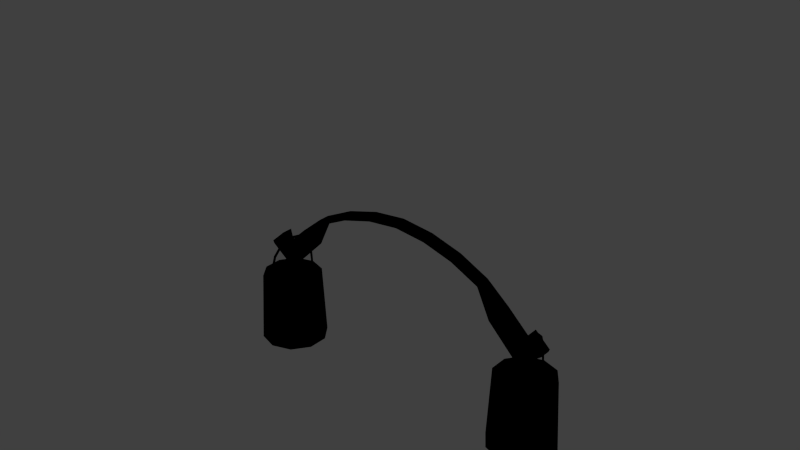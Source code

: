 # Source: farmers_instruments.blend  (saved by Blender 2.76.0; exported with 4.5.12 LTS)
import bpy
from mathutils import Matrix  # noqa: F401  (used for matrix-valued properties, if any)

bpy.ops.wm.read_factory_settings(use_empty=True)
scene = bpy.context.scene
scene.name = 'farmer_instruments'

# ---- collections
col_collection_1_001 = bpy.data.collections.new('Collection 1.001'); scene.collection.children.link(col_collection_1_001)
col_collection_1_001.hide_render = True
col_collection_1_001.hide_viewport = True
col_collection_2 = bpy.data.collections.new('Collection 2'); scene.collection.children.link(col_collection_2)
col_collection_2.hide_render = True
col_collection_2.hide_viewport = True
col_collection_3 = bpy.data.collections.new('Collection 3'); scene.collection.children.link(col_collection_3)
col_collection_3.hide_render = True
col_collection_3.hide_viewport = True
col_collection_4 = bpy.data.collections.new('Collection 4'); scene.collection.children.link(col_collection_4)
col_collection_4.hide_render = True
col_collection_4.hide_viewport = True
col_collection_5 = bpy.data.collections.new('Collection 5'); scene.collection.children.link(col_collection_5)
col_collection_5.hide_render = True
col_collection_5.hide_viewport = True
col_collection_11 = bpy.data.collections.new('Collection 11'); scene.collection.children.link(col_collection_11)
col_collection_12 = bpy.data.collections.new('Collection 12'); scene.collection.children.link(col_collection_12)
col_collection_12.hide_render = True
col_collection_12.hide_viewport = True
col_collection_13 = bpy.data.collections.new('Collection 13'); scene.collection.children.link(col_collection_13)
col_collection_13.hide_render = True
col_collection_13.hide_viewport = True
col_collection_14 = bpy.data.collections.new('Collection 14'); scene.collection.children.link(col_collection_14)
col_collection_14.hide_render = True
col_collection_14.hide_viewport = True

# ---- materials (node trees are filled in below, after node groups)
mat_dust = bpy.data.materials.new('dust')
mat_dust.alpha_threshold = 0.0
mat_dust.roughness = 0.5
mat_dust.specular_intensity = 0.0
mat_soild_on_the_shovel = bpy.data.materials.new('soild_on_the_shovel')
mat_soild_on_the_shovel.alpha_threshold = 0.0
mat_soild_on_the_shovel.specular_color = (0.04312, 0.04312, 0.04312)
mat_soild_on_the_shovel.roughness = 0.5
mat_instruments = bpy.data.materials.new('instruments')
mat_instruments.alpha_threshold = 0.0
mat_instruments.roughness = 0.5

# ---- node groups
ng_b4w_srgb_to_linear = bpy.data.node_groups.new('B4W_SRGB_TO_LINEAR', 'ShaderNodeTree')
_s = ng_b4w_srgb_to_linear.interface.new_socket(name='Image', in_out='OUTPUT', socket_type='NodeSocketColor')
_s = ng_b4w_srgb_to_linear.interface.new_socket(name='Image', in_out='INPUT', socket_type='NodeSocketColor')
_s.default_value = (0.8, 0.8, 0.8, 1.0)
_N = ng_b4w_srgb_to_linear.nodes; _L = ng_b4w_srgb_to_linear.links
n0 = _N.new('ShaderNodeMath'); n0.name = 'Math.005'; n0.location = (-80, 60)
n0.width = 120
n0.hide = True
n0.operation = 'POWER'
n1 = _N.new('ShaderNodeMath'); n1.name = 'Math.004'; n1.location = (-80, 0)
n1.width = 120
n1.hide = True
n1.operation = 'POWER'
n2 = _N.new('ShaderNodeMath'); n2.name = 'Math.003'; n2.location = (-80, -60)
n2.width = 120
n2.hide = True
n2.operation = 'POWER'
n3 = _N.new('ShaderNodeCombineColor'); n3.name = 'Combine RGB'; n3.location = (40, 0)
n3.hide = True
n4 = _N.new('NodeGroupOutput'); n4.name = 'Group Output'; n4.location = (160, 20)
n5 = _N.new('ShaderNodeSeparateColor'); n5.name = 'Separate RGB.002'; n5.location = (-220, 0)
n5.width = 100
n5.hide = True
n6 = _N.new('ShaderNodeValue'); n6.name = 'Value.001'; n6.location = (-260, -60)
n6.width = 120
n6.outputs[0].default_value = 2.2
n7 = _N.new('NodeGroupInput'); n7.name = 'Group Input.001'; n7.location = (-400, 40)
_L.new(n5.outputs[0], n0.inputs[0])
_L.new(n5.outputs[1], n1.inputs[0])
_L.new(n5.outputs[2], n2.inputs[0])
_L.new(n6.outputs[0], n2.inputs[1])
_L.new(n6.outputs[0], n1.inputs[1])
_L.new(n6.outputs[0], n0.inputs[1])
_L.new(n7.outputs[0], n5.inputs[0])
_L.new(n0.outputs[0], n3.inputs[0])
_L.new(n1.outputs[0], n3.inputs[1])
_L.new(n2.outputs[0], n3.inputs[2])
_L.new(n3.outputs[0], n4.inputs[0])
n4.is_active_output = True

# ---- material node trees
mat_soild_on_the_shovel.use_nodes = True; mat_soild_on_the_shovel.node_tree.nodes.clear()
_N = mat_soild_on_the_shovel.node_tree.nodes; _L = mat_soild_on_the_shovel.node_tree.links
n0 = _N.new('NodeUndefined'); n0.name = 'Texture'; n0.location = (-505, 161)
n1 = _N.new('NodeUndefined'); n1.name = 'Geometry'; n1.location = (-718, 146)
n2 = _N.new('NodeUndefined'); n2.name = 'Material'; n2.location = (276, 376)
n2.inputs[2].default_value = 0.8
n2.inputs[3].default_value = (0.0, 0.0, 0.0)
n3 = _N.new('ShaderNodeSeparateColor'); n3.name = 'Separate RGB'; n3.location = (-290, 108)
n4 = _N.new('ShaderNodeMix'); n4.name = 'Mix'; n4.location = (-55, 239)
n4.data_type = 'RGBA'
n4.inputs[6].default_value = (0.0, 0.0, 0.0, 1.0)
n4.inputs[7].default_value = (1.0, 0.6064, 0.06709, 1.0)
n5 = _N.new('ShaderNodeMix'); n5.name = 'Mix.001'; n5.location = (-51, 41)
n5.data_type = 'RGBA'
n5.inputs[6].default_value = (0.0, 0.0, 0.0, 1.0)
n5.inputs[7].default_value = (0.1261, 0.1261, 0.1261, 1.0)
n6 = _N.new('ShaderNodeMath'); n6.name = 'Math'; n6.location = (172, -173)
n6.width = 139
n6.inputs[1].default_value = 1.5
n7 = _N.new('ShaderNodeMath'); n7.name = 'Math.001'; n7.location = (519, -182)
n7.width = 139
n7.operation = 'SUBTRACT'
n8 = _N.new('ShaderNodeSeparateColor'); n8.name = 'Separate RGB.001'; n8.location = (-71, -180)
n9 = _N.new('ShaderNodeValue'); n9.name = 'Value'; n9.location = (79, -399)
n9.outputs[0].default_value = 2.0
n10 = _N.new('NodeUndefined'); n10.name = 'Output'; n10.location = (809, 381)
_L.new(n2.outputs[0], n10.inputs[0])
_L.new(n0.outputs[1], n3.inputs[0])
_L.new(n1.outputs[4], n0.inputs[0])
_L.new(n4.outputs[2], n2.inputs[0])
_L.new(n3.outputs[2], n4.inputs[0])
_L.new(n3.outputs[2], n5.inputs[0])
_L.new(n5.outputs[2], n2.inputs[1])
_L.new(n1.outputs[4], n8.inputs[0])
_L.new(n8.outputs[1], n6.inputs[0])
_L.new(n6.outputs[0], n7.inputs[0])
_L.new(n7.outputs[0], n10.inputs[1])
_L.new(n9.outputs[0], n7.inputs[1])
mat_instruments.use_nodes = True; mat_instruments.node_tree.nodes.clear()
_N = mat_instruments.node_tree.nodes; _L = mat_instruments.node_tree.links
n0 = _N.new('NodeUndefined'); n0.name = 'Material'; n0.location = (4, 355)
n0.inputs[2].default_value = 1.0
n0.inputs[3].default_value = (0.0, 0.0, 0.0)
n1 = _N.new('NodeUndefined'); n1.name = 'Texture'; n1.location = (-664, 83)
n2 = _N.new('NodeUndefined'); n2.name = 'Geometry'; n2.location = (-1095, 58)
n3 = _N.new('NodeUndefined'); n3.name = 'Output'; n3.location = (223, 479)
n3.inputs[1].default_value = 1.0
n4 = _N.new('ShaderNodeGroup'); n4.name = 'Group.001'; n4.location = (-412, -30)
n4.node_tree = ng_b4w_srgb_to_linear
_L.new(n0.outputs[0], n3.inputs[0])
_L.new(n2.outputs[4], n1.inputs[0])
_L.new(n1.outputs[1], n0.inputs[0])
_L.new(n1.outputs[0], n4.inputs[0])
_L.new(n4.outputs[0], n0.inputs[1])

# ---- world
world_world = bpy.data.worlds.new('World'); scene.world = world_world
world_world.color = (0.05088, 0.05088, 0.05088)
world_world.use_sun_shadow = False
world_world.sun_shadow_jitter_overblur = 0.0
world_world.cycles.sampling_method = 'MANUAL'
world_world.cycles.sample_map_resolution = 256

# ---- meshes
me_plane = bpy.data.meshes.new('Plane')
me_plane.from_pydata([(-0.04324, -0.048, -0.075), (-0.01343, -0.05068, 0.1302), (0.02186, 0.02134, -0.05357), (0.03064, 0.02597, 0.1085), (-0.04261, -0.0549, 0.0541), (-0.002254, 0.01682, 0.04204), (0.0623, -0.05031, 0.1612), (0.08393, 0.01542, 0.1256)], [], [(4, 1, 3, 5), (0, 4, 5, 2), (3, 1, 6, 7)])
me_plane.materials.append(mat_dust)
me_plane.use_remesh_preserve_volume = False
me_plane.use_remesh_preserve_attributes = False
me_plane.use_mirror_vertex_groups = False
me_plane.update()
me_soil_on_the_shovel = bpy.data.meshes.new('soil_on_the_shovel')
me_soil_on_the_shovel.from_pydata([(-0.02489, -0.004639, -0.08271), (-0.09648, -0.005357, -0.05383), (-0.0436, 0.06866, -0.04998), (0.1081, 0.03861, -0.04716), (-0.09607, -0.007216, 0.07986), (0.0479, 0.09999, 0.09252), (0.09311, -0.007216, 0.06958), (0.0008368, -0.00711, 0.1489), (0.09996, -0.00392, -0.09241), (0.06239, -0.004182, -0.08093), (-0.1004, -0.003874, -0.1135), (-0.0307, 0.04882, -0.08596), (-0.08009, 0.0391, -0.07738), (0.02109, 0.06114, -0.05705), (0.1052, -0.006453, 0.003229), (-0.08622, 0.09301, 0.02201), (-0.1115, -0.006857, 0.006513), (0.07313, 0.07426, 0.001901), (-0.006192, 0.1152, 0.007085), (-0.06159, 0.0722, 0.109), (0.07459, 0.04091, 0.09314), (0.05287, -0.007216, 0.1265), (-0.05234, -0.007216, 0.1233), (0.02419, 0.04273, 0.15)], [], [(0, 10, 11), (0, 11, 9), (2, 12, 15), (3, 13, 17), (2, 15, 18), (3, 17, 14), (5, 19, 23), (6, 20, 21), (21, 23, 7), (21, 20, 23), (20, 5, 23), (23, 22, 7), (23, 19, 22), (19, 4, 22), (14, 20, 6), (14, 17, 20), (17, 5, 20), (18, 19, 5), (18, 15, 19), (15, 4, 19), (17, 18, 5), (17, 13, 18), (13, 2, 18), (15, 16, 4), (15, 12, 16), (12, 1, 16), (8, 3, 14), (9, 13, 3), (9, 11, 13), (11, 2, 13), (11, 12, 2), (11, 10, 12), (10, 1, 12), (8, 9, 3)])
me_soil_on_the_shovel.polygons.foreach_set('use_smooth', [True] * 34)
_uv = me_soil_on_the_shovel.uv_layers.new(name='UVMap_0')
_uv.uv.foreach_set('vector', [0.5679, 0.01457, 0.9499, 0.01221, 0.6119, 0.2142, 0.5679, 0.01457, 0.6119, 0.2142, 0.2515, 0.1418, 0.6339, 0.3455, 0.7986, 0.2474, 0.6814, 0.5462, 0.1979, 0.3562, 0.4472, 0.3139, 0.3226, 0.4887, 0.6339, 0.3455, 0.6814, 0.5462, 0.5204, 0.5078, 0.1979, 0.3562, 0.3226, 0.4887, 0.07588, 0.5179, 0.4101, 0.6852, 0.6296, 0.7379, 0.4327, 0.8676, 0.1265, 0.7476, 0.2878, 0.7444, 0.2855, 0.9304, 0.2855, 0.9304, 0.4327, 0.8676, 0.4717, 0.9952, 0.2855, 0.9304, 0.2878, 0.7444, 0.4327, 0.8676, 0.2878, 0.7444, 0.4101, 0.6852, 0.4327, 0.8676, 0.4327, 0.8676, 0.6907, 0.9318, 0.4717, 0.9952, 0.4327, 0.8676, 0.6296, 0.7379, 0.6907, 0.9318, 0.6296, 0.7379, 0.8639, 0.7864, 0.6907, 0.9318, 0.07588, 0.5179, 0.2878, 0.7444, 0.1265, 0.7476, 0.07588, 0.5179, 0.3226, 0.4887, 0.2878, 0.7444, 0.3226, 0.4887, 0.4101, 0.6852, 0.2878, 0.7444, 0.5204, 0.5078, 0.6296, 0.7379, 0.4101, 0.6852, 0.5204, 0.5078, 0.6814, 0.5462, 0.6296, 0.7379, 0.6814, 0.5462, 0.8639, 0.7864, 0.6296, 0.7379, 0.3226, 0.4887, 0.5204, 0.5078, 0.4101, 0.6852, 0.3226, 0.4887, 0.4472, 0.3139, 0.5204, 0.5078, 0.4472, 0.3139, 0.6339, 0.3455, 0.5204, 0.5078, 0.6814, 0.5462, 0.9702, 0.5428, 0.8639, 0.7864, 0.6814, 0.5462, 0.7986, 0.2474, 0.9702, 0.5428, 0.7986, 0.2474, 1.001, 0.3041, 0.9702, 0.5428, 0.1083, 0.1923, 0.1979, 0.3562, 0.07588, 0.5179, 0.2515, 0.1418, 0.4472, 0.3139, 0.1979, 0.3562, 0.2515, 0.1418, 0.6119, 0.2142, 0.4472, 0.3139, 0.6119, 0.2142, 0.6339, 0.3455, 0.4472, 0.3139, 0.6119, 0.2142, 0.7986, 0.2474, 0.6339, 0.3455, 0.6119, 0.2142, 0.9499, 0.01221, 0.7986, 0.2474, 0.9499, 0.01221, 1.001, 0.3041, 0.7986, 0.2474, 0.1083, 0.1923, 0.2515, 0.1418, 0.1979, 0.3562])
me_soil_on_the_shovel.materials.append(mat_soild_on_the_shovel)
me_soil_on_the_shovel.use_remesh_preserve_volume = False
me_soil_on_the_shovel.use_remesh_preserve_attributes = False
me_soil_on_the_shovel.use_mirror_vertex_groups = False
me_soil_on_the_shovel.update()
me_shovel = bpy.data.meshes.new('shovel')
me_shovel.from_pydata([(0.1161, -0.00416, -0.8166), (0.1161, -0.00416, -0.6413), (0.05778, -0.00416, -0.9278), (0.1194, 0.01239, -0.6298), (0.09973, -0.00416, -0.8779), (0.1161, -0.0009784, -0.8178), (0.1161, 0.003383, -0.6424), (0.09973, -0.0009784, -0.879), (0.05778, -0.0009784, -0.929), (0.1194, 0.01239, -0.6366), (-0.01974, -0.01974, -0.5489), (0.01974, -0.01974, -0.5489), (-0.01974, 0.01974, -0.5489), (0.01974, 0.01974, -0.5489), (-0.02276, -0.02276, 0.6061), (0.02276, -0.02276, 0.6061), (-0.02276, 0.02276, 0.6061), (0.02276, 0.02276, 0.6061), (0.01974, -0.01974, 0.5489), (-0.01974, -0.01974, 0.5489), (0.01974, 0.01974, 0.5489), (-0.01974, 0.01974, 0.5489), (-0.01379, -0.01379, -0.818), (0.01379, -0.01379, -0.818), (-0.01379, 0.01379, -0.818), (0.01379, 0.01379, -0.818), (-0.1161, -0.00416, -0.8166), (-0.1161, -0.00416, -0.6413), (-8.028e-10, -0.00416, -0.9547), (-0.05778, -0.00416, -0.9278), (-0.1194, 0.01239, -0.6298), (-0.09973, -0.00416, -0.8779), (-0.1161, -0.0009784, -0.8178), (-0.1161, 0.003383, -0.6424), (-0.09973, -0.0009784, -0.879), (-8.028e-10, -0.0009784, -0.9559), (-0.05778, -0.0009784, -0.929), (-0.1194, 0.01239, -0.6366), (-2.214e-10, -2.724e-10, -0.8291)], [], [(2, 4, 0, 28), (8, 35, 5, 7), (28, 35, 8, 2), (2, 8, 7, 4), (1, 6, 9, 3), (4, 7, 5, 0), (0, 5, 6, 1), (12, 13, 25, 24), (19, 18, 15, 14), (18, 20, 17, 15), (21, 19, 14, 16), (20, 21, 16, 17), (13, 12, 21, 20), (12, 10, 19, 21), (11, 13, 20, 18), (10, 11, 18, 19), (11, 10, 22, 23), (13, 11, 23, 25), (10, 12, 24, 22), (24, 25, 38), (23, 22, 38), (25, 23, 38), (22, 24, 38), (15, 17, 16, 14), (29, 28, 26, 31), (36, 34, 32, 35), (28, 29, 36, 35), (29, 31, 34, 36), (27, 30, 37, 33), (31, 26, 32, 34), (26, 27, 33, 32), (28, 0, 27), (1, 27, 0), (27, 1, 3, 30), (35, 33, 5), (6, 5, 33), (33, 37, 9, 6), (3, 9, 37, 30), (28, 27, 26), (35, 32, 33)])
me_shovel.polygons.foreach_set('use_smooth', [True] * 40)
_k = set([(0, 1), (0, 4), (1, 3), (1, 27), (2, 4), (2, 28), (3, 9), (3, 30), (5, 6), (5, 7), (6, 9), (6, 33), (7, 8), (8, 35), (9, 37), (26, 27), (26, 31), (27, 30), (28, 29), (29, 31), (30, 37), (32, 33), (32, 34), (33, 37), (34, 36), (35, 36)])
me_shovel.attributes.new('sharp_edge', 'BOOLEAN', 'EDGE').data.foreach_set('value', [ (min(e.vertices), max(e.vertices)) in _k for e in me_shovel.edges])
_uv = me_shovel.uv_layers.new(name='UVMap')
_uv.uv.foreach_set('vector', [0.9367, 0.4892, 0.9236, 0.4733, 0.9185, 0.454, 0.9549, 0.4978, 0.9379, 0.2958, 0.9564, 0.2874, 0.9189, 0.3312, 0.9243, 0.3117, 0.9564, 0.2865, 0.9564, 0.2874, 0.9379, 0.2958, 0.9371, 0.2951, 0.9371, 0.2951, 0.9379, 0.2958, 0.9243, 0.3117, 0.9233, 0.3115, 0.9162, 0.387, 0.9185, 0.3873, 0.9182, 0.3905, 0.9178, 0.3922, 0.9233, 0.3115, 0.9243, 0.3117, 0.9189, 0.3312, 0.9179, 0.3314, 0.9179, 0.3314, 0.9189, 0.3312, 0.9185, 0.3873, 0.9162, 0.387, 0.5999, 0.1272, 0.5999, 0.1399, 0.5132, 0.1396, 0.5131, 0.1306, 0.9573, 0.1682, 0.9579, 0.1555, 0.9762, 0.1566, 0.9749, 0.1708, 0.9579, 0.1555, 0.9582, 0.1425, 0.9766, 0.1425, 0.9762, 0.1566, 0.9581, 0.1295, 0.9576, 0.1167, 0.9752, 0.1144, 0.9763, 0.1285, 0.9582, 0.1425, 0.9581, 0.1295, 0.9763, 0.1285, 0.9766, 0.1425, 0.5999, 0.1399, 0.5999, 0.1272, 0.9581, 0.1295, 0.9582, 0.1425, 0.5999, 0.1272, 0.5995, 0.1144, 0.9576, 0.1167, 0.9581, 0.1295, 0.5997, 0.1527, 0.5999, 0.1399, 0.9582, 0.1425, 0.9579, 0.1555, 0.5991, 0.1655, 0.5997, 0.1527, 0.9579, 0.1555, 0.9573, 0.1682, 0.5997, 0.1527, 0.5991, 0.1655, 0.5123, 0.1568, 0.513, 0.1479, 0.5999, 0.1399, 0.5997, 0.1527, 0.513, 0.1479, 0.5132, 0.1396, 0.5995, 0.1144, 0.5999, 0.1272, 0.5131, 0.1306, 0.5125, 0.1217, 0.5055, 0.1397, 0.5132, 0.1396, 0.5093, 0.1436, 0.513, 0.1479, 0.5053, 0.1473, 0.5093, 0.1436, 0.5132, 0.1396, 0.513, 0.1479, 0.5093, 0.1436, 0.5053, 0.1473, 0.5055, 0.1397, 0.5093, 0.1436, 0.9762, 0.1566, 0.9766, 0.1425, 0.9907, 0.1429, 0.9903, 0.157, 0.9732, 0.4894, 0.9549, 0.4978, 0.9919, 0.4544, 0.9866, 0.4737, 0.9748, 0.2961, 0.988, 0.3122, 0.9931, 0.3318, 0.9564, 0.2874, 0.9564, 0.2865, 0.9756, 0.2954, 0.9748, 0.2961, 0.9564, 0.2874, 0.9756, 0.2954, 0.9891, 0.312, 0.988, 0.3122, 0.9748, 0.2961, 0.9949, 0.3876, 0.9932, 0.3926, 0.9929, 0.391, 0.9927, 0.3878, 0.9891, 0.312, 0.9942, 0.332, 0.9931, 0.3318, 0.988, 0.3122, 0.9942, 0.332, 0.9949, 0.3876, 0.9927, 0.3878, 0.9931, 0.3318, 0.9549, 0.4978, 0.9185, 0.454, 0.9922, 0.399, 0.9188, 0.3986, 0.9922, 0.399, 0.9185, 0.454, 0.9922, 0.399, 0.9188, 0.3986, 0.9178, 0.3922, 0.9932, 0.3926, 0.9564, 0.2874, 0.9927, 0.3878, 0.9189, 0.3312, 0.9185, 0.3873, 0.9189, 0.3312, 0.9927, 0.3878, 0.9927, 0.3878, 0.9929, 0.391, 0.9182, 0.3905, 0.9185, 0.3873, 0.9178, 0.3922, 0.9182, 0.3905, 0.9929, 0.391, 0.9932, 0.3926, 0.9549, 0.4978, 0.9922, 0.399, 0.9919, 0.4544, 0.9564, 0.2874, 0.9931, 0.3318, 0.9927, 0.3878])
me_shovel.materials.append(mat_instruments)
me_shovel.use_remesh_preserve_volume = False
me_shovel.use_remesh_preserve_attributes = False
me_shovel.use_mirror_vertex_groups = False
me_shovel.update()
me_scythe = bpy.data.meshes.new('scythe')
me_scythe.from_pydata([(-0.01309, -0.01309, -0.9035), (0.01309, -0.01309, -0.9035), (-0.01309, 0.01309, -0.9035), (0.01309, 0.01309, -0.9035), (0.01309, -0.01309, 0.9948), (-0.01309, -0.01309, 0.9948), (0.01309, 0.01309, 0.9948), (-0.01309, 0.01309, 0.9948), (0.01309, 0.002442, 0.9921), (0.01309, -0.005837, 0.9465), (0.4834, 0.006603, 0.8831), (0.464, 0.005499, 0.858), (0.2528, -0.005422, 0.9378), (0.2695, 0.001957, 0.9824), (0.5491, 0.01651, 0.7813), (0.3625, -0.001833, 0.9086), (0.3837, 0.00314, 0.9468), (0.1445, 0.002676, 0.993), (0.1366, -0.005597, 0.9474), (0.01209, -0.006418, -0.01126), (-0.006419, 0.01209, -0.01126), (0.01209, -0.006418, 0.01126), (-0.006419, 0.01209, 0.01126), (0.08561, 0.06315, -0.01367), (0.06315, 0.08561, -0.01367), (0.08561, 0.06315, 0.01367), (0.06315, 0.08561, 0.01367), (0.0803, 0.0803, 0.0), (0.3837, 0.01084, 0.9447), (0.2695, 0.009657, 0.9803), (0.4834, 0.0143, 0.881), (0.01309, 0.01014, 0.99), (0.1445, 0.01038, 0.9909)], [], [(3, 2, 7, 6), (2, 0, 5, 7), (1, 3, 6, 4), (0, 1, 4, 5), (12, 15, 16, 13), (22, 26, 24, 20), (20, 24, 23, 19), (19, 23, 25, 21), (21, 25, 26, 22), (23, 27, 25), (25, 27, 26), (26, 27, 24), (24, 27, 23), (11, 14, 10), (18, 12, 13, 17), (15, 11, 10, 16), (9, 18, 17, 8), (28, 15, 12, 29), (9, 31, 32, 18), (29, 12, 18, 32), (30, 11, 15, 28), (11, 30, 14), (3, 1, 0, 2), (5, 4, 6, 7), (10, 30, 28, 16), (13, 29, 32, 17), (16, 28, 29, 13), (17, 32, 31, 8), (14, 30, 10)])
me_scythe.polygons.foreach_set('use_smooth', [True] * 29)
_k = set([(8, 17), (9, 18), (10, 14), (10, 16), (11, 14), (11, 15), (12, 15), (12, 18), (13, 16), (13, 17), (14, 30), (28, 29), (28, 30), (29, 32), (31, 32)])
me_scythe.attributes.new('sharp_edge', 'BOOLEAN', 'EDGE').data.foreach_set('value', [ (min(e.vertices), max(e.vertices)) in _k for e in me_scythe.edges])
_uv = me_scythe.uv_layers.new(name='UVMap')
_uv.uv.foreach_set('vector', [0.5148, 0.2189, 0.5148, 0.2124, 0.9872, 0.2124, 0.9872, 0.2189, 0.5148, 0.2385, 0.5148, 0.2319, 0.9872, 0.2319, 0.9872, 0.2385, 0.5148, 0.2254, 0.5148, 0.2189, 0.9872, 0.2189, 0.9872, 0.2254, 0.5148, 0.2319, 0.5148, 0.2254, 0.9872, 0.2254, 0.9872, 0.2319, 0.8221, 0.01859, 0.8583, 0.01877, 0.86, 0.03206, 0.8246, 0.0333, 0.7745, 0.4097, 0.779, 0.4564, 0.7664, 0.4573, 0.7641, 0.4105, 0.7641, 0.4105, 0.7664, 0.4573, 0.7519, 0.4576, 0.752, 0.4108, 0.752, 0.4108, 0.7519, 0.4576, 0.7393, 0.4572, 0.7416, 0.4105, 0.7865, 0.4082, 0.7936, 0.4546, 0.779, 0.4564, 0.7745, 0.4097, 0.7519, 0.4576, 0.7592, 0.4635, 0.7523, 0.4698, 0.7523, 0.4698, 0.7592, 0.4635, 0.7664, 0.4696, 0.7664, 0.4696, 0.7592, 0.4635, 0.7664, 0.4573, 0.7664, 0.4573, 0.7592, 0.4635, 0.7519, 0.4576, 0.894, 0.01899, 0.9294, 0.0194, 0.8944, 0.02847, 0.7849, 0.01843, 0.8221, 0.01859, 0.8246, 0.0333, 0.7867, 0.0329, 0.8583, 0.01877, 0.894, 0.01899, 0.8944, 0.02847, 0.86, 0.03206, 0.7461, 0.01826, 0.7849, 0.01843, 0.7867, 0.0329, 0.7462, 0.03255, 0.8602, 0.005492, 0.8583, 0.01877, 0.8221, 0.01859, 0.8248, 0.003904, 0.7461, 0.01826, 0.7463, 0.003969, 0.7868, 0.00397, 0.7849, 0.01843, 0.8248, 0.003904, 0.8221, 0.01859, 0.7849, 0.01843, 0.7868, 0.00397, 0.8946, 0.009491, 0.894, 0.01899, 0.8583, 0.01877, 0.8602, 0.005492, 0.894, 0.01899, 0.8946, 0.009491, 0.9294, 0.0194, 0.5042, 0.1894, 0.5042, 0.1803, 0.5134, 0.1803, 0.5133, 0.1894, 0.9937, 0.2254, 0.9872, 0.2254, 0.9872, 0.2189, 0.9937, 0.2189, 0.8944, 0.02847, 0.8949, 0.03074, 0.8602, 0.03439, 0.86, 0.03206, 0.8246, 0.0333, 0.8246, 0.03568, 0.7867, 0.03534, 0.7867, 0.0329, 0.86, 0.03206, 0.8602, 0.03439, 0.8246, 0.03568, 0.8246, 0.0333, 0.7867, 0.0329, 0.7867, 0.03534, 0.7461, 0.03501, 0.7462, 0.03255, 0.9294, 0.0194, 0.8949, 0.03074, 0.8944, 0.02847])
me_scythe.materials.append(mat_instruments)
me_scythe.use_remesh_preserve_volume = False
me_scythe.use_remesh_preserve_attributes = False
me_scythe.use_mirror_vertex_groups = False
me_scythe.update()
me_hammer = bpy.data.meshes.new('hammer')
me_hammer.from_pydata([(0.01309, -0.01309, -0.1138), (0.01309, 0.01309, -0.1138), (-0.01309, -0.01309, -0.1138), (-0.01309, 0.01309, -0.1138), (0.04268, 0.0178, 0.2554), (0.04268, -0.0178, 0.2554), (0.07132, 0.0178, 0.2198), (0.07132, -0.0178, 0.2198), (-0.06233, -0.0178, 0.2198), (-0.06233, 0.0178, 0.2198), (-0.06233, -0.0178, 0.2554), (-0.06233, 0.0178, 0.2554), (-0.01309, 0.01309, 0.2198), (-0.01309, -0.01309, 0.2198), (0.01309, 0.01309, 0.2198), (0.01309, -0.01309, 0.2198), (0.07132, -0.0178, 0.23), (0.07132, 0.0178, 0.23)], [], [(11, 10, 5, 4), (4, 17, 6), (8, 9, 6, 7), (7, 16, 5), (3, 2, 13, 12), (1, 3, 12, 14), (2, 0, 15, 13), (0, 1, 14, 15), (10, 11, 9, 8), (16, 17, 4, 5), (7, 6, 17, 16), (6, 9, 4), (11, 4, 9), (5, 10, 8), (8, 7, 5), (3, 1, 0, 2)])
me_hammer.polygons.foreach_set('use_smooth', [True] * 16)
_k = set([(4, 5), (4, 11), (4, 17), (5, 10), (5, 16), (6, 7), (6, 9), (6, 17), (7, 8), (7, 16), (8, 9), (8, 10), (9, 11), (10, 11)])
me_hammer.attributes.new('sharp_edge', 'BOOLEAN', 'EDGE').data.foreach_set('value', [ (min(e.vertices), max(e.vertices)) in _k for e in me_hammer.edges])
_uv = me_hammer.uv_layers.new(name='UVMap')
_uv.uv.foreach_set('vector', [0.5794, 0.4184, 0.5812, 0.4376, 0.5265, 0.4409, 0.5226, 0.4235, 0.5252, 0.4963, 0.5093, 0.4825, 0.5097, 0.4769, 0.5823, 0.4575, 0.5823, 0.4769, 0.5097, 0.4769, 0.5101, 0.4576, 0.5101, 0.4576, 0.5097, 0.4501, 0.5265, 0.4409, 0.6194, 0.4642, 0.6194, 0.4558, 0.7263, 0.4558, 0.7263, 0.4642, 0.6194, 0.439, 0.6194, 0.4306, 0.7263, 0.4306, 0.7263, 0.439, 0.6194, 0.4558, 0.6194, 0.4474, 0.7263, 0.4474, 0.7263, 0.4558, 0.6194, 0.4474, 0.6194, 0.439, 0.7263, 0.439, 0.7263, 0.4474, 0.5812, 0.4376, 0.6013, 0.436, 0.6029, 0.4562, 0.5823, 0.4575, 0.5097, 0.4501, 0.5024, 0.4313, 0.5226, 0.4235, 0.5265, 0.4409, 0.5101, 0.4576, 0.5097, 0.4769, 0.5042, 0.4768, 0.5045, 0.4575, 0.5097, 0.4769, 0.5823, 0.4769, 0.5252, 0.4963, 0.5823, 0.4963, 0.5252, 0.4963, 0.5823, 0.4769, 0.5265, 0.4409, 0.5812, 0.4376, 0.5823, 0.4575, 0.5823, 0.4575, 0.5101, 0.4576, 0.5265, 0.4409, 0.611, 0.439, 0.6194, 0.439, 0.6194, 0.4474, 0.611, 0.4474])
me_hammer.materials.append(mat_instruments)
me_hammer.use_remesh_preserve_volume = False
me_hammer.use_remesh_preserve_attributes = False
me_hammer.use_mirror_vertex_groups = False
me_hammer.update()
me_prong = bpy.data.meshes.new('prong')
me_prong.from_pydata([(-0.01309, -0.01309, -0.682), (0.01309, -0.01309, -0.682), (-0.01309, 0.01309, -0.682), (0.01309, 0.01309, -0.682), (-0.01185, -0.00856, 0.678), (0.01185, -0.00856, 0.678), (0.009002, 0.00856, 0.686), (1.164e-10, 0.004164, 0.9791), (-0.003305, -0.004164, 0.9791), (0.003305, -0.004164, 0.9791), (0.101, 0.003435, 0.9588), (0.1041, -0.003435, 0.9588), (0.09786, -0.003435, 0.9588), (0.006152, -0.00856, 0.6939), (-0.006152, -0.00856, 0.6939), (-0.009002, 0.00856, 0.686), (0.06838, 0.00856, 0.689), (0.09942, 0.005809, 0.7225), (0.1047, -0.005818, 0.7171), (0.07318, -0.00856, 0.681), (0.06357, -0.00856, 0.697), (0.09416, -0.0058, 0.7279), (0.09482, -0.00718, 0.6932), (0.08818, 0.007186, 0.6997), (0.08153, -0.007193, 0.7063), (-0.101, 0.003435, 0.9588), (-0.1041, -0.003435, 0.9588), (-0.09786, -0.003435, 0.9588), (-0.06838, 0.00856, 0.689), (-0.09942, 0.005809, 0.7225), (-0.1047, -0.005818, 0.7171), (-0.07318, -0.00856, 0.681), (-0.06357, -0.00856, 0.697), (-0.09416, -0.0058, 0.7279), (-0.09482, -0.00718, 0.6932), (-0.08818, 0.007186, 0.6997), (-0.08153, -0.007193, 0.7063)], [], [(14, 13, 9, 8), (7, 15, 14, 8), (10, 12, 11), (0, 1, 5, 4), (4, 5, 13, 14), (21, 18, 11, 12), (5, 19, 20, 13), (23, 17, 18, 22), (16, 23, 22, 19), (22, 18, 21, 24), (19, 22, 24, 20), (33, 27, 26, 30), (35, 34, 30, 29), (28, 31, 34, 35), (34, 36, 33, 30), (31, 32, 36, 34), (2, 3, 1, 0), (1, 3, 6, 5), (2, 0, 4, 15), (3, 2, 15, 6), (17, 21, 12, 10), (13, 20, 16, 6), (17, 10, 11, 18), (24, 21, 17, 23), (6, 16, 19, 5), (20, 24, 23, 16), (29, 25, 27, 33), (29, 30, 26, 25), (36, 35, 29, 33), (32, 28, 35, 36), (14, 15, 28, 32), (15, 4, 31, 28), (25, 26, 27), (8, 9, 7), (7, 9, 13, 6), (7, 6, 15), (4, 14, 32, 31)])
me_prong.polygons.foreach_set('use_smooth', [True] * 37)
_uv = me_prong.uv_layers.new(name='UVMap')
_uv.uv.foreach_set('vector', [0.7915, 0.09432, 0.7919, 0.08993, 0.8936, 0.1007, 0.8934, 0.103, 0.8932, 0.1062, 0.7882, 0.1003, 0.7915, 0.09432, 0.8934, 0.103, 0.5566, 0.01656, 0.5534, 0.01346, 0.5568, 0.01215, 0.5133, 0.1894, 0.5134, 0.1803, 0.9868, 0.1819, 0.9868, 0.1901, 0.7556, 0.1055, 0.7666, 0.1062, 0.7633, 0.1132, 0.7576, 0.1127, 0.6912, 0.008513, 0.6953, 0.01456, 0.5568, 0.01215, 0.5569, 0.008532, 0.7349, 0.01354, 0.7115, 0.01403, 0.7129, 0.007432, 0.7367, 0.00676, 0.704, 0.02062, 0.6931, 0.02084, 0.6953, 0.01456, 0.7042, 0.01475, 0.7125, 0.02091, 0.704, 0.02062, 0.7042, 0.01475, 0.7115, 0.01403, 0.7042, 0.01475, 0.6953, 0.01456, 0.6912, 0.008513, 0.7037, 0.007986, 0.7115, 0.01403, 0.7042, 0.01475, 0.7037, 0.007986, 0.7129, 0.007432, 0.7109, 0.1107, 0.5774, 0.1099, 0.5776, 0.1063, 0.715, 0.1047, 0.7238, 0.09858, 0.724, 0.1045, 0.715, 0.1047, 0.7128, 0.09841, 0.7324, 0.09821, 0.7314, 0.1052, 0.724, 0.1045, 0.7238, 0.09858, 0.724, 0.1045, 0.7235, 0.1114, 0.7109, 0.1107, 0.715, 0.1047, 0.7314, 0.1052, 0.7329, 0.112, 0.7235, 0.1114, 0.724, 0.1045, 0.5042, 0.1894, 0.5042, 0.1803, 0.5134, 0.1803, 0.5133, 0.1894, 0.5134, 0.1803, 0.5134, 0.1712, 0.9896, 0.1759, 0.9868, 0.1819, 0.5134, 0.1985, 0.5133, 0.1894, 0.9868, 0.1901, 0.9896, 0.1962, 0.5134, 0.2076, 0.5134, 0.1985, 0.9896, 0.1962, 0.9896, 0.2024, 0.6931, 0.02084, 0.6909, 0.02768, 0.5562, 0.02096, 0.5566, 0.01656, 0.7368, 0.02911, 0.7132, 0.02875, 0.7125, 0.02091, 0.7359, 0.02131, 0.6931, 0.02084, 0.5566, 0.01656, 0.5568, 0.01215, 0.6953, 0.01456, 0.7038, 0.02808, 0.6909, 0.02768, 0.6931, 0.02084, 0.704, 0.02062, 0.7359, 0.02131, 0.7125, 0.02091, 0.7115, 0.01403, 0.7349, 0.01354, 0.7132, 0.02875, 0.7038, 0.02808, 0.704, 0.02062, 0.7125, 0.02091, 0.7128, 0.09841, 0.5776, 0.1019, 0.5775, 0.09754, 0.7106, 0.09158, 0.7128, 0.09841, 0.715, 0.1047, 0.5776, 0.1063, 0.5776, 0.1019, 0.7235, 0.09105, 0.7238, 0.09858, 0.7128, 0.09841, 0.7106, 0.09158, 0.733, 0.09021, 0.7324, 0.09821, 0.7238, 0.09858, 0.7235, 0.09105, 0.7572, 0.08944, 0.7564, 0.09745, 0.7324, 0.09821, 0.733, 0.09021, 0.7564, 0.09745, 0.7556, 0.1055, 0.7314, 0.1052, 0.7324, 0.09821, 0.5776, 0.1019, 0.5776, 0.1063, 0.5743, 0.1048, 0.8934, 0.103, 0.8955, 0.104, 0.8932, 0.1062, 0.8932, 0.1062, 0.8932, 0.1094, 0.791, 0.1129, 0.788, 0.1068, 0.8932, 0.1062, 0.788, 0.1068, 0.7882, 0.1003, 0.7556, 0.1055, 0.7576, 0.1127, 0.7329, 0.112, 0.7314, 0.1052])
me_prong.materials.append(mat_instruments)
me_prong.use_remesh_preserve_volume = False
me_prong.use_remesh_preserve_attributes = False
me_prong.use_mirror_vertex_groups = False
me_prong.update()
me_pliers = bpy.data.meshes.new('pliers')
me_pliers.from_pydata([(0.2794, 0.04352, 0.002516), (0.2372, 0.05657, 0.002516), (0.2372, 0.05657, -0.00404), (0.2794, 0.04352, -0.00404), (0.2748, 0.01319, 0.002516), (0.2327, 0.004558, 0.002516), (0.2327, 0.004558, -0.00404), (0.2748, 0.01319, -0.00404), (0.2856, -0.01565, 0.002516), (0.2515, -0.03894, 0.002516), (0.2515, -0.03894, -0.00404), (0.2856, -0.01565, -0.00404), (0.3067, -0.03902, 0.002516), (0.2805, -0.06878, 0.002516), (0.2805, -0.06878, -0.00404), (0.3067, -0.03902, -0.00404), (0.3333, -0.05959, 0.002516), (0.3132, -0.09169, 0.002516), (0.3132, -0.09169, -0.00404), (0.3333, -0.05959, -0.00404), (0.3703, -0.07893, 0.002516), (0.3552, -0.1117, 0.002516), (0.3552, -0.1117, -0.00404), (0.3703, -0.07893, -0.00404), (0.2574, 0.08598, 0.009866), (0.2532, 0.07995, 0.002516), (0.2532, 0.07995, 0.002516), (0.3263, 0.08293, 0.002516), (0.3207, 0.1267, 0.002516), (0.3207, 0.1267, -0.00404), (0.3263, 0.08293, -0.00404), (0.357, 0.08215, 0.002516), (0.3727, 0.1221, 0.002516), (0.3727, 0.1221, -0.00404), (0.357, 0.08215, -0.00404), (0.3835, 0.0666, 0.002516), (0.4123, 0.0961, 0.002516), (0.4123, 0.0961, -0.00404), (0.3835, 0.0666, -0.00404), (0.4029, 0.04172, 0.002516), (0.4367, 0.06235, 0.002516), (0.4367, 0.06235, -0.00404), (0.4029, 0.04172, -0.00404), (0.4185, 0.01194, 0.002516), (0.4536, 0.02619, 0.002516), (0.4536, 0.02619, -0.00404), (0.4185, 0.01194, -0.00404), (0.4312, -0.02784, 0.002516), (0.4661, -0.01865, 0.002516), (0.4661, -0.01865, -0.00404), (0.4312, -0.02784, -0.00404), (0.2988, 0.06804, 0.002516), (0.2692, 0.1033, 0.002516), (0.2692, 0.1033, -0.00404), (0.2988, 0.06804, -0.00404), (0.2883, 0.1119, 0.009866), (0.2728, 0.09896, 0.009866), (0.2692, 0.1033, 0.009866), (0.2949, 0.115, 0.002516), (0.2949, 0.115, 0.002516), (0.2741, 0.09746, 0.002516), (0.2692, 0.1033, 0.002516), (-0.1452, 0.003499, 0.01121), (0.1389, 0.001, 0.01683), (-0.1452, 0.003499, 0.02489), (0.1389, 0.001, 0.03558), (0.2029, 0.001, -0.03158), (0.2029, 0.001, -0.0102), (0.2388, 0.001, -0.03158), (0.2388, 0.001, -0.0102), (0.2671, 0.001, -0.014), (0.2671, 0.001, -0.003521), (0.2476, 0.001, -0.003521), (-0.1452, 0.01958, 0.01121), (0.1389, 0.02208, 0.01683), (-0.1452, 0.01958, 0.02489), (0.1389, 0.02208, 0.03558), (0.2029, 0.02208, -0.03158), (0.2029, 0.02208, -0.0102), (0.2388, 0.02208, -0.03158), (0.2388, 0.02208, -0.0102), (0.2671, 0.02208, -0.014), (0.2671, 0.02208, -0.003521), (0.2476, 0.02208, -0.003521), (-0.1452, 0.002499, -0.01121), (0.1389, 2.053e-09, -0.01683), (-0.1452, 0.002499, -0.02489), (0.1389, 3.11e-09, -0.03558), (0.2029, -2.695e-09, 0.03158), (0.2029, -8.918e-10, 0.0102), (0.2388, -2.695e-09, 0.03158), (0.2388, -8.918e-10, 0.0102), (0.2671, -1.159e-09, 0.014), (0.2671, -3.078e-10, 0.003521), (0.2476, -3.078e-10, 0.003521), (-0.1452, 0.01858, -0.01121), (0.1389, 0.02108, -0.01683), (-0.1452, 0.01858, -0.02489), (0.1389, 0.02108, -0.03558), (0.2029, 0.02108, 0.03158), (0.2029, 0.02108, 0.0102), (0.2388, 0.02108, 0.03158), (0.2388, 0.02108, 0.0102), (0.2671, 0.02108, 0.014), (0.2671, 0.02108, 0.003521), (0.2476, 0.02108, 0.003521)], [], [(52, 1, 0, 51), (53, 2, 1, 52), (54, 3, 2, 53), (1, 5, 4, 0), (2, 6, 5, 1), (3, 7, 6, 2), (5, 9, 8, 4), (6, 10, 9, 5), (7, 11, 10, 6), (9, 13, 12, 8), (10, 14, 13, 9), (11, 15, 14, 10), (13, 17, 16, 12), (14, 18, 17, 13), (15, 19, 18, 14), (17, 21, 20, 16), (18, 22, 21, 17), (19, 23, 22, 18), (51, 0, 3, 54), (0, 4, 7, 3), (4, 8, 11, 7), (8, 12, 15, 11), (12, 16, 19, 15), (16, 20, 23, 19), (24, 25, 60, 56), (57, 24, 56), (57, 61, 26, 24), (24, 26, 25), (22, 23, 20, 21), (52, 51, 27, 28), (53, 52, 28, 29), (54, 53, 29, 30), (28, 27, 31, 32), (29, 28, 32, 33), (30, 29, 33, 34), (32, 31, 35, 36), (33, 32, 36, 37), (34, 33, 37, 38), (36, 35, 39, 40), (37, 36, 40, 41), (38, 37, 41, 42), (40, 39, 43, 44), (41, 40, 44, 45), (42, 41, 45, 46), (44, 43, 47, 48), (45, 44, 48, 49), (46, 45, 49, 50), (51, 54, 30, 27), (27, 30, 34, 31), (31, 34, 38, 35), (35, 38, 42, 39), (39, 42, 46, 43), (43, 46, 50, 47), (55, 56, 60, 58), (57, 56, 55), (57, 55, 59, 61), (55, 58, 59), (49, 48, 47, 50), (62, 63, 65, 64), (65, 63, 66, 67), (67, 66, 68, 69), (72, 70, 71), (69, 68, 70, 72), (73, 75, 76, 74), (76, 78, 77, 74), (78, 80, 79, 77), (83, 82, 81), (80, 83, 81, 79), (63, 74, 77, 66), (68, 79, 81, 70), (65, 76, 75, 64), (70, 81, 82, 71), (64, 75, 73, 62), (72, 83, 80, 69), (62, 73, 74, 63), (69, 80, 78, 67), (67, 78, 76, 65), (71, 82, 83, 72), (66, 77, 79, 68), (84, 86, 87, 85), (87, 89, 88, 85), (89, 91, 90, 88), (94, 93, 92), (91, 94, 92, 90), (95, 96, 98, 97), (98, 96, 99, 100), (100, 99, 101, 102), (105, 103, 104), (102, 101, 103, 105), (85, 88, 99, 96), (90, 92, 103, 101), (87, 86, 97, 98), (92, 93, 104, 103), (86, 84, 95, 97), (94, 91, 102, 105), (84, 85, 96, 95), (91, 89, 100, 102), (89, 87, 98, 100), (93, 94, 105, 104), (88, 90, 101, 99)])
me_pliers.polygons.foreach_set('use_smooth', [True] * 100)
_k = set([(0, 4), (0, 51), (1, 5), (1, 52), (2, 6), (2, 53), (3, 7), (3, 54), (4, 8), (5, 9), (6, 10), (7, 11), (8, 12), (9, 13), (10, 14), (11, 15), (12, 16), (13, 17), (14, 18), (15, 19), (16, 20), (17, 21), (18, 22), (19, 23), (20, 21), (20, 23), (21, 22), (22, 23), (24, 26), (24, 56), (24, 57), (27, 31), (27, 51), (28, 32), (28, 52), (29, 33), (29, 53), (30, 34), (30, 54), (31, 35), (32, 36), (33, 37), (34, 38), (35, 39), (36, 40), (37, 41), (38, 42), (39, 43), (40, 44), (41, 45), (42, 46), (43, 47), (44, 48), (45, 49), (46, 50), (47, 48), (47, 50), (48, 49), (49, 50), (55, 56), (55, 57), (55, 59), (62, 63), (62, 64), (62, 73), (63, 66), (64, 65), (64, 75), (65, 67), (66, 68), (67, 69), (68, 70), (69, 72), (70, 71), (71, 72), (71, 82), (73, 74), (73, 75), (74, 77), (75, 76), (76, 78), (77, 79), (78, 80), (79, 81), (80, 83), (81, 82), (82, 83), (84, 85), (84, 86), (84, 95), (85, 88), (86, 87), (86, 97), (87, 89), (88, 90), (89, 91), (90, 92), (91, 94), (92, 93), (93, 94), (93, 104), (95, 96), (95, 97), (96, 99), (97, 98), (98, 100), (99, 101), (100, 102), (101, 103), (102, 105), (103, 104), (104, 105)])
me_pliers.attributes.new('sharp_edge', 'BOOLEAN', 'EDGE').data.foreach_set('value', [ (min(e.vertices), max(e.vertices)) in _k for e in me_pliers.edges])
_uv = me_pliers.uv_layers.new(name='UVMap')
_uv.uv.foreach_set('vector', [0.903, 0.4913, 0.8973, 0.4944, 0.8954, 0.4885, 0.8996, 0.4864, 0.9034, 0.4919, 0.8976, 0.4951, 0.8973, 0.4944, 0.903, 0.4913, 0.8102, 0.4154, 0.8055, 0.4155, 0.8029, 0.4094, 0.8114, 0.4085, 0.8973, 0.4944, 0.891, 0.4961, 0.8905, 0.4896, 0.8954, 0.4885, 0.8976, 0.4951, 0.8912, 0.497, 0.891, 0.4961, 0.8973, 0.4944, 0.8055, 0.4155, 0.8015, 0.4179, 0.7964, 0.4139, 0.8029, 0.4094, 0.891, 0.4961, 0.8845, 0.4963, 0.8852, 0.4896, 0.8905, 0.4896, 0.8912, 0.497, 0.8845, 0.4973, 0.8845, 0.4963, 0.891, 0.4961, 0.8015, 0.4179, 0.7992, 0.422, 0.7932, 0.4203, 0.7964, 0.4139, 0.8845, 0.4963, 0.8785, 0.4952, 0.8798, 0.489, 0.8852, 0.4896, 0.8845, 0.4973, 0.8783, 0.4962, 0.8785, 0.4952, 0.8845, 0.4963, 0.7992, 0.422, 0.7986, 0.4267, 0.7926, 0.4266, 0.7932, 0.4203, 0.8785, 0.4952, 0.8726, 0.4936, 0.8743, 0.4878, 0.8798, 0.489, 0.8783, 0.4962, 0.8722, 0.4946, 0.8726, 0.4936, 0.8785, 0.4952, 0.7986, 0.4267, 0.7988, 0.4318, 0.7931, 0.4326, 0.7926, 0.4266, 0.8726, 0.4936, 0.8656, 0.4912, 0.8676, 0.4858, 0.8743, 0.4878, 0.8722, 0.4946, 0.8653, 0.4922, 0.8656, 0.4912, 0.8726, 0.4936, 0.7988, 0.4318, 0.8001, 0.438, 0.7948, 0.4394, 0.7931, 0.4326, 0.8996, 0.4864, 0.8954, 0.4885, 0.895, 0.4876, 0.8991, 0.4857, 0.8954, 0.4885, 0.8905, 0.4896, 0.8904, 0.4886, 0.895, 0.4876, 0.8905, 0.4896, 0.8852, 0.4896, 0.8853, 0.4886, 0.8904, 0.4886, 0.8852, 0.4896, 0.8798, 0.489, 0.88, 0.4879, 0.8853, 0.4886, 0.8798, 0.489, 0.8743, 0.4878, 0.8745, 0.4867, 0.88, 0.4879, 0.8743, 0.4878, 0.8676, 0.4858, 0.868, 0.4848, 0.8745, 0.4867, 0.8053, 0.4255, 0.8042, 0.4244, 0.8084, 0.4242, 0.8084, 0.4254, 0.8083, 0.4262, 0.8053, 0.4255, 0.8084, 0.4254, 0.8083, 0.4262, 0.8083, 0.4273, 0.804, 0.4264, 0.8053, 0.4255, 0.8053, 0.4255, 0.8042, 0.4244, 0.8042, 0.4244, 0.8647, 0.4908, 0.8667, 0.4854, 0.8676, 0.4858, 0.8656, 0.4912, 0.903, 0.4913, 0.8996, 0.4864, 0.9031, 0.4832, 0.9079, 0.487, 0.9034, 0.4919, 0.903, 0.4913, 0.9079, 0.487, 0.9085, 0.4876, 0.8102, 0.4154, 0.8114, 0.4085, 0.8192, 0.4122, 0.8146, 0.4171, 0.9079, 0.487, 0.9031, 0.4832, 0.9058, 0.479, 0.9117, 0.4817, 0.9085, 0.4876, 0.9079, 0.487, 0.9117, 0.4817, 0.9125, 0.4822, 0.8146, 0.4171, 0.8192, 0.4122, 0.8237, 0.4187, 0.8175, 0.4208, 0.9117, 0.4817, 0.9058, 0.479, 0.9077, 0.474, 0.9141, 0.4757, 0.9125, 0.4822, 0.9117, 0.4817, 0.9141, 0.4757, 0.9151, 0.476, 0.8175, 0.4208, 0.8237, 0.4187, 0.8245, 0.4258, 0.8183, 0.4254, 0.9141, 0.4757, 0.9077, 0.474, 0.9089, 0.4688, 0.9153, 0.4697, 0.9151, 0.476, 0.9141, 0.4757, 0.9153, 0.4697, 0.9163, 0.4698, 0.8183, 0.4254, 0.8245, 0.4258, 0.823, 0.432, 0.8173, 0.43, 0.9153, 0.4697, 0.9089, 0.4688, 0.9097, 0.4631, 0.9158, 0.4636, 0.9163, 0.4698, 0.9153, 0.4697, 0.9158, 0.4636, 0.9168, 0.4636, 0.8173, 0.43, 0.823, 0.432, 0.8204, 0.4374, 0.8154, 0.4347, 0.9158, 0.4636, 0.9097, 0.4631, 0.9102, 0.4562, 0.9159, 0.4562, 0.9168, 0.4636, 0.9158, 0.4636, 0.9159, 0.4562, 0.917, 0.4562, 0.8154, 0.4347, 0.8204, 0.4374, 0.8164, 0.4432, 0.812, 0.4401, 0.8996, 0.4864, 0.8991, 0.4857, 0.9023, 0.4825, 0.9031, 0.4832, 0.9031, 0.4832, 0.9023, 0.4825, 0.9049, 0.4785, 0.9058, 0.479, 0.9058, 0.479, 0.9049, 0.4785, 0.9066, 0.4737, 0.9077, 0.474, 0.9077, 0.474, 0.9066, 0.4737, 0.9079, 0.4686, 0.9089, 0.4688, 0.9089, 0.4688, 0.9079, 0.4686, 0.9087, 0.463, 0.9097, 0.4631, 0.9097, 0.4631, 0.9087, 0.463, 0.9091, 0.4562, 0.9102, 0.4562, 0.8114, 0.4258, 0.8084, 0.4254, 0.8084, 0.4242, 0.8126, 0.4248, 0.8083, 0.4262, 0.8084, 0.4254, 0.8114, 0.4258, 0.8083, 0.4262, 0.8114, 0.4258, 0.8126, 0.4269, 0.8083, 0.4273, 0.8114, 0.4258, 0.8126, 0.4248, 0.8126, 0.4249, 0.9159, 0.4552, 0.9159, 0.4562, 0.9102, 0.4562, 0.9102, 0.4552, 0.76, 0.2462, 0.9271, 0.2438, 0.9246, 0.2527, 0.7602, 0.2542, 0.9246, 0.2527, 0.9271, 0.2438, 0.9684, 0.2425, 0.9642, 0.2526, 0.9642, 0.2526, 0.9684, 0.2425, 0.984, 0.2456, 0.9826, 0.2552, 0.9869, 0.2571, 0.9955, 0.2544, 0.9944, 0.2587, 0.9826, 0.2552, 0.984, 0.2456, 0.9955, 0.2544, 0.9869, 0.2571, 0.76, 0.2718, 0.7601, 0.2637, 0.9246, 0.2633, 0.9271, 0.2723, 0.9246, 0.2633, 0.9637, 0.2643, 0.9668, 0.2737, 0.9271, 0.2723, 0.9637, 0.2643, 0.9812, 0.2649, 0.9803, 0.2728, 0.9668, 0.2737, 0.9854, 0.2646, 0.9924, 0.2666, 0.9905, 0.2692, 0.9812, 0.2649, 0.9854, 0.2646, 0.9905, 0.2692, 0.9803, 0.2728, 0.927, 0.2838, 0.9271, 0.2723, 0.9668, 0.2737, 0.9672, 0.2832, 0.9821, 0.2804, 0.9803, 0.2728, 0.9905, 0.2692, 0.9936, 0.2756, 0.9246, 0.2527, 0.9246, 0.2633, 0.7601, 0.2637, 0.7602, 0.2542, 0.9936, 0.2756, 0.9905, 0.2692, 0.9924, 0.2666, 0.997, 0.2734, 0.7602, 0.2542, 0.7601, 0.2637, 0.752, 0.2636, 0.7522, 0.2541, 0.9869, 0.2571, 0.9854, 0.2646, 0.9812, 0.2649, 0.9826, 0.2552, 0.7599, 0.2812, 0.76, 0.2718, 0.9271, 0.2723, 0.927, 0.2838, 0.9826, 0.2552, 0.9812, 0.2649, 0.9637, 0.2643, 0.9642, 0.2526, 0.9642, 0.2526, 0.9637, 0.2643, 0.9246, 0.2633, 0.9246, 0.2527, 0.9944, 0.2587, 0.9924, 0.2666, 0.9854, 0.2646, 0.9869, 0.2571, 0.9672, 0.2832, 0.9668, 0.2737, 0.9803, 0.2728, 0.9821, 0.2804, 0.5109, 0.2791, 0.5112, 0.271, 0.6755, 0.2729, 0.678, 0.2819, 0.6755, 0.2729, 0.7152, 0.2732, 0.7193, 0.2833, 0.678, 0.2819, 0.7152, 0.2732, 0.7336, 0.2706, 0.7349, 0.2802, 0.7193, 0.2833, 0.7379, 0.2687, 0.7454, 0.2671, 0.7465, 0.2714, 0.7336, 0.2706, 0.7379, 0.2687, 0.7465, 0.2714, 0.7349, 0.2802, 0.511, 0.2535, 0.6781, 0.2534, 0.6755, 0.2623, 0.5111, 0.2615, 0.6755, 0.2623, 0.6781, 0.2534, 0.7178, 0.252, 0.7147, 0.2615, 0.7147, 0.2615, 0.7178, 0.252, 0.7313, 0.253, 0.7322, 0.2609, 0.7364, 0.2612, 0.7415, 0.2566, 0.7434, 0.2592, 0.7322, 0.2609, 0.7313, 0.253, 0.7415, 0.2566, 0.7364, 0.2612, 0.678, 0.2419, 0.7183, 0.2426, 0.7178, 0.252, 0.6781, 0.2534, 0.7332, 0.2454, 0.7446, 0.2502, 0.7415, 0.2566, 0.7313, 0.253, 0.6755, 0.2729, 0.5112, 0.271, 0.5111, 0.2615, 0.6755, 0.2623, 0.7446, 0.2502, 0.748, 0.2525, 0.7434, 0.2592, 0.7415, 0.2566, 0.5112, 0.271, 0.5031, 0.2711, 0.503, 0.2616, 0.5111, 0.2615, 0.7379, 0.2687, 0.7336, 0.2706, 0.7322, 0.2609, 0.7364, 0.2612, 0.511, 0.244, 0.678, 0.2419, 0.6781, 0.2534, 0.511, 0.2535, 0.7336, 0.2706, 0.7152, 0.2732, 0.7147, 0.2615, 0.7322, 0.2609, 0.7152, 0.2732, 0.6755, 0.2729, 0.6755, 0.2623, 0.7147, 0.2615, 0.7454, 0.2671, 0.7379, 0.2687, 0.7364, 0.2612, 0.7434, 0.2592, 0.7183, 0.2426, 0.7332, 0.2454, 0.7313, 0.253, 0.7178, 0.252])
me_pliers.materials.append(mat_instruments)
me_pliers.use_remesh_preserve_volume = False
me_pliers.use_remesh_preserve_attributes = False
me_pliers.use_mirror_vertex_groups = False
me_pliers.update()
me_scale_beam = bpy.data.meshes.new('scale_beam')
me_scale_beam.from_pydata([(0.5517, 0.1084, -0.368), (0.5479, 0.1161, -0.368), (0.544, 0.1084, -0.368), (0.4247, -0.04021, -0.6451), (0.4719, -0.1053, -0.6451), (0.5485, -0.1302, -0.6451), (0.625, -0.1053, -0.6451), (0.6723, 0.04021, -0.6451), (0.625, 0.1053, -0.6451), (0.5485, 0.1302, -0.6451), (0.472, 0.1053, -0.6451), (0.4544, -0.03056, -0.368), (0.4903, -0.08003, -0.368), (0.5485, -0.09893, -0.368), (0.6066, -0.08004, -0.368), (0.6426, 0.03056, -0.368), (0.6066, 0.08003, -0.368), (0.5485, 0.09893, -0.368), (0.4903, 0.08004, -0.368), (0.4802, -0.09396, -0.368), (0.438, -0.03588, -0.368), (0.5485, -0.1162, -0.368), (0.6167, -0.09398, -0.368), (0.6589, 0.03588, -0.368), (0.6168, 0.09396, -0.368), (0.5485, 0.1162, -0.368), (0.4802, 0.09398, -0.368), (0.4544, -0.03056, -0.6272), (0.4903, -0.08003, -0.6272), (0.5485, -0.09893, -0.6272), (0.6066, -0.08004, -0.6272), (0.6426, 0.03056, -0.6272), (0.6066, 0.08003, -0.6272), (0.5485, 0.09893, -0.6272), (0.4903, 0.08004, -0.6272), (0.6723, -0.04024, -0.6451), (0.6589, -0.03591, -0.368), (0.6426, -0.03058, -0.368), (0.6426, -0.03058, -0.6272), (0.4247, 0.04024, -0.6451), (0.438, 0.03591, -0.368), (0.4544, 0.03058, -0.368), (0.4544, 0.03058, -0.6272), (0.5479, -0.1162, -0.368), (0.5517, -0.1085, -0.368), (0.544, -0.1085, -0.368), (0.544, 0.1037, -0.3144), (0.544, -1.94e-09, -0.2191), (0.544, 0.08685, -0.2661), (0.544, 0.05181, -0.2316), (0.5479, 3.126e-08, -0.2102), (0.5479, 0.1119, -0.3102), (0.5479, 0.05628, -0.223), (0.5479, 0.09408, -0.2589), (0.5479, -0.1119, -0.3102), (0.5479, -0.05628, -0.223), (0.5479, -0.09408, -0.2589), (0.5517, -2.313e-08, -0.2191), (0.5517, -0.1037, -0.3144), (0.5517, -0.05181, -0.2316), (0.5517, -0.08685, -0.2661), (0.544, -0.1037, -0.3144), (0.544, -0.08685, -0.2661), (0.544, -0.05181, -0.2316), (0.5517, 0.1037, -0.3144), (0.5517, 0.08685, -0.2661), (0.5517, 0.05181, -0.2316), (-0.5431, 0.1084, -0.3668), (-0.547, 0.1161, -0.3668), (-0.5508, 0.1084, -0.3668), (-0.6702, -0.04021, -0.6439), (-0.6229, -0.1053, -0.6439), (-0.5464, -0.1302, -0.6439), (-0.4699, -0.1053, -0.6439), (-0.4226, 0.04021, -0.6439), (-0.4699, 0.1053, -0.6439), (-0.5464, 0.1302, -0.6439), (-0.6229, 0.1053, -0.6439), (-0.6405, -0.03056, -0.3668), (-0.6045, -0.08003, -0.3668), (-0.5464, -0.09893, -0.3668), (-0.4882, -0.08004, -0.3668), (-0.4523, 0.03056, -0.3668), (-0.4882, 0.08003, -0.3668), (-0.5464, 0.09893, -0.3668), (-0.6045, 0.08004, -0.3668), (-0.6147, -0.09396, -0.3668), (-0.6569, -0.03588, -0.3668), (-0.5464, -0.1162, -0.3668), (-0.4781, -0.09398, -0.3668), (-0.4359, 0.03588, -0.3668), (-0.4781, 0.09396, -0.3668), (-0.5464, 0.1162, -0.3668), (-0.6146, 0.09398, -0.3668), (-0.6405, -0.03056, -0.6259), (-0.6045, -0.08003, -0.6259), (-0.5464, -0.09893, -0.6259), (-0.4882, -0.08004, -0.6259), (-0.4523, 0.03056, -0.6259), (-0.4882, 0.08003, -0.6259), (-0.5464, 0.09893, -0.6259), (-0.6045, 0.08004, -0.6259), (-0.4226, -0.04024, -0.6439), (-0.4359, -0.03591, -0.3668), (-0.4523, -0.03058, -0.3668), (-0.4523, -0.03058, -0.6259), (-0.6702, 0.04024, -0.6439), (-0.6569, 0.03591, -0.3668), (-0.6405, 0.03058, -0.3668), (-0.6405, 0.03058, -0.6259), (-0.547, -0.1162, -0.3668), (-0.5431, -0.1085, -0.3668), (-0.5508, -0.1085, -0.3668), (-0.5508, 0.1037, -0.3132), (-0.5508, -2.104e-09, -0.2178), (-0.5508, 0.08685, -0.2649), (-0.5508, 0.05181, -0.2304), (-0.547, 3.11e-08, -0.209), (-0.547, 0.1119, -0.309), (-0.547, 0.05628, -0.2217), (-0.547, 0.09408, -0.2576), (-0.547, -0.1119, -0.309), (-0.547, -0.05628, -0.2217), (-0.547, -0.09408, -0.2576), (-0.5431, -2.329e-08, -0.2178), (-0.5431, -0.1037, -0.3132), (-0.5431, -0.05181, -0.2304), (-0.5431, -0.08685, -0.2649), (-0.5508, -0.1037, -0.3132), (-0.5508, -0.08685, -0.2649), (-0.5508, -0.05181, -0.2304), (-0.5431, 0.1037, -0.3132), (-0.5431, 0.08685, -0.2649), (-0.5431, 0.05181, -0.2304), (0.3529, -0.02108, -0.08813), (0.3657, -0.02108, -0.07084), (0.1225, -0.02108, 0.0008177), (0.2416, -0.02108, -0.03374), (0.2505, -0.02108, -0.01422), (0.127, -0.02108, 0.02178), (0.5278, -0.02108, -0.3253), (0.4546, -0.02108, -0.1458), (0.4051, -0.02108, -0.2006), (0.6198, -0.02108, -0.2544), (0.6241, -0.02108, -0.244), (0.5561, -0.02108, -0.2268), (0.5426, -0.02108, -0.2295), (0.5654, -0.02108, -0.1901), (3.352e-09, -0.02108, 0.01459), (-0.3529, -0.02108, -0.08813), (6.645e-10, -0.02108, 0.03613), (-0.3657, -0.02108, -0.07084), (-0.1225, -0.02108, 0.0008177), (-0.2416, -0.02108, -0.03374), (-0.2505, -0.02108, -0.01422), (-0.127, -0.02108, 0.02178), (-0.5278, -0.02108, -0.3253), (-0.4546, -0.02108, -0.1458), (-0.4051, -0.02108, -0.2006), (-0.6198, -0.02108, -0.2544), (-0.6241, -0.02108, -0.244), (-0.5561, -0.02108, -0.2268), (-0.5426, -0.02108, -0.2295), (-0.5654, -0.02108, -0.1901), (0.3529, 0.02108, -0.08813), (0.3657, 0.02108, -0.07084), (0.1225, 0.02108, 0.0008177), (0.2416, 0.02108, -0.03374), (0.2505, 0.02108, -0.01422), (0.127, 0.02108, 0.02178), (0.5278, 0.02108, -0.3253), (0.4546, 0.02108, -0.1458), (0.4051, 0.02108, -0.2006), (0.6198, 0.02108, -0.2544), (0.6241, 0.02108, -0.244), (0.5561, 0.02108, -0.2268), (0.5426, 0.02108, -0.2295), (0.5654, 0.02108, -0.1901), (2.068e-09, 0.02108, 0.01459), (-0.3529, 0.02108, -0.08813), (6.645e-10, 0.02108, 0.03613), (-0.3657, 0.02108, -0.07084), (-0.1225, 0.02108, 0.0008177), (-0.2416, 0.02108, -0.03374), (-0.2505, 0.02108, -0.01422), (-0.127, 0.02108, 0.02178), (-0.5278, 0.02108, -0.3253), (-0.4546, 0.02108, -0.1458), (-0.4051, 0.02108, -0.2006), (-0.6198, 0.02108, -0.2544), (-0.6241, 0.02108, -0.244), (-0.5561, 0.02108, -0.2268), (-0.5426, 0.02108, -0.2295), (-0.5654, 0.02108, -0.1901)], [], [(22, 21, 5, 6), (39, 40, 26, 10), (25, 24, 8, 9), (35, 36, 22, 6), (5, 21, 19, 4), (10, 26, 25, 9), (24, 23, 7, 8), (11, 41, 40, 20), (12, 11, 20, 19), (13, 12, 19, 21), (14, 13, 21, 22), (37, 14, 22, 36), (16, 15, 23, 24), (17, 16, 24, 25), (18, 17, 25, 26), (41, 18, 26, 40), (15, 37, 36, 23), (14, 37, 38, 30), (3, 20, 40, 39), (18, 41, 42, 34), (7, 23, 36, 35), (19, 20, 3, 4), (11, 12, 28, 27), (41, 11, 27, 42), (16, 17, 33, 32), (37, 15, 31, 38), (12, 13, 29, 28), (17, 18, 34, 33), (15, 16, 32, 31), (13, 14, 30, 29), (35, 3, 8), (0, 1, 51, 64), (2, 0, 64, 46), (44, 45, 61, 58), (58, 61, 62, 60), (60, 62, 63, 59), (46, 64, 65, 48), (48, 65, 66, 49), (64, 51, 53, 65), (65, 53, 52, 66), (61, 54, 56, 62), (62, 56, 55, 63), (59, 63, 47, 57), (49, 66, 57, 47), (66, 52, 50, 57), (10, 9, 8), (8, 7, 35), (35, 6, 5), (5, 4, 3), (3, 39, 10), (10, 8, 3), (35, 5, 3), (45, 43, 54, 61), (43, 44, 58, 54), (51, 46, 48, 53), (53, 48, 49, 52), (52, 49, 47, 50), (54, 58, 60, 56), (56, 60, 59, 55), (1, 2, 46, 51), (55, 59, 57, 50), (63, 55, 50, 47), (34, 30, 38), (38, 31, 32), (32, 33, 34), (34, 42, 29), (27, 28, 29), (29, 30, 34), (38, 32, 34), (42, 27, 29), (89, 88, 72, 73), (106, 107, 93, 77), (92, 91, 75, 76), (102, 103, 89, 73), (72, 88, 86, 71), (77, 93, 92, 76), (91, 90, 74, 75), (78, 108, 107, 87), (79, 78, 87, 86), (80, 79, 86, 88), (81, 80, 88, 89), (104, 81, 89, 103), (83, 82, 90, 91), (84, 83, 91, 92), (85, 84, 92, 93), (108, 85, 93, 107), (82, 104, 103, 90), (81, 104, 105, 97), (70, 87, 107, 106), (85, 108, 109, 101), (74, 90, 103, 102), (86, 87, 70, 71), (78, 79, 95, 94), (108, 78, 94, 109), (83, 84, 100, 99), (104, 82, 98, 105), (79, 80, 96, 95), (84, 85, 101, 100), (82, 83, 99, 98), (80, 81, 97, 96), (102, 70, 75), (67, 68, 118, 131), (69, 67, 131, 113), (111, 112, 128, 125), (125, 128, 129, 127), (127, 129, 130, 126), (113, 131, 132, 115), (115, 132, 133, 116), (131, 118, 120, 132), (132, 120, 119, 133), (128, 121, 123, 129), (129, 123, 122, 130), (126, 130, 114, 124), (116, 133, 124, 114), (133, 119, 117, 124), (77, 76, 75), (75, 74, 102), (102, 73, 72), (72, 71, 70), (70, 106, 77), (77, 75, 70), (102, 72, 70), (112, 110, 121, 128), (110, 111, 125, 121), (118, 113, 115, 120), (120, 115, 116, 119), (119, 116, 114, 117), (121, 125, 127, 123), (123, 127, 126, 122), (68, 69, 113, 118), (122, 126, 124, 117), (130, 122, 117, 114), (101, 97, 105), (105, 98, 99), (99, 100, 101), (101, 109, 96), (94, 95, 96), (96, 97, 101), (105, 99, 101), (109, 94, 96), (137, 134, 135, 138), (150, 155, 152, 148), (136, 137, 138, 139), (135, 134, 142, 141), (141, 142, 140, 146), (153, 154, 151, 149), (178, 180, 169, 166), (152, 155, 154, 153), (151, 157, 158, 149), (157, 162, 156, 158), (167, 168, 165, 164), (178, 182, 185, 180), (166, 169, 168, 167), (165, 171, 172, 164), (171, 176, 170, 172), (183, 179, 181, 184), (169, 180, 150, 139), (182, 183, 184, 185), (181, 179, 188, 187), (187, 188, 186, 192), (138, 168, 169, 139), (154, 184, 181, 151), (146, 176, 171, 141), (163, 193, 190, 160), (150, 180, 185, 155), (155, 185, 184, 154), (157, 187, 192, 162), (166, 136, 148, 178), (145, 175, 176, 146), (162, 192, 191, 161), (147, 177, 175, 145), (141, 171, 165, 135), (161, 191, 193, 163), (134, 164, 172, 142), (151, 181, 187, 157), (158, 188, 179, 149), (149, 179, 183, 153), (137, 167, 164, 134), (152, 182, 178, 148), (142, 172, 170, 140), (156, 186, 188, 158), (136, 166, 167, 137), (135, 165, 168, 138), (153, 183, 182, 152), (144, 174, 177, 147), (148, 136, 139, 150), (162, 161, 159), (189, 191, 192), (176, 175, 173), (143, 145, 146), (143, 144, 147), (145, 143, 147), (173, 177, 174), (175, 177, 173), (143, 173, 174, 144), (159, 163, 160), (161, 163, 159), (189, 190, 193), (191, 189, 193), (160, 190, 189, 159), (146, 140, 143), (192, 186, 189), (140, 170, 173, 143), (159, 189, 186, 156), (159, 156, 162), (173, 170, 176)])
me_scale_beam.polygons.foreach_set('use_smooth', [True] * 206)
_k = set([(3, 4), (3, 39), (4, 5), (5, 6), (6, 35), (7, 8), (7, 35), (8, 9), (9, 10), (10, 39), (11, 12), (11, 41), (12, 13), (13, 14), (14, 37), (15, 16), (15, 37), (16, 17), (17, 18), (18, 41), (19, 20), (19, 21), (20, 40), (21, 22), (22, 36), (23, 24), (23, 36), (24, 25), (25, 26), (26, 40), (27, 28), (27, 42), (28, 29), (29, 30), (30, 38), (31, 32), (31, 38), (32, 33), (33, 34), (34, 42), (70, 71), (70, 106), (71, 72), (72, 73), (73, 102), (74, 75), (74, 102), (75, 76), (76, 77), (77, 106), (78, 79), (78, 108), (79, 80), (80, 81), (81, 104), (82, 83), (82, 104), (83, 84), (84, 85), (85, 108), (86, 87), (86, 88), (87, 107), (88, 89), (89, 103), (90, 91), (90, 103), (91, 92), (92, 93), (93, 107), (94, 95), (94, 109), (95, 96), (96, 97), (97, 105), (98, 99), (98, 105), (99, 100), (100, 101), (101, 109), (134, 137), (134, 142), (135, 138), (135, 141), (136, 137), (136, 148), (138, 139), (139, 150), (140, 142), (140, 143), (140, 170), (141, 146), (143, 144), (144, 147), (144, 174), (145, 146), (145, 147), (147, 177), (148, 152), (149, 153), (149, 158), (150, 155), (151, 154), (151, 157), (152, 153), (154, 155), (156, 158), (156, 159), (156, 186), (157, 162), (159, 160), (160, 163), (160, 190), (161, 162), (161, 163), (163, 193), (164, 167), (164, 172), (165, 168), (165, 171), (166, 167), (166, 178), (168, 169), (169, 180), (170, 172), (170, 173), (171, 176), (173, 174), (174, 177), (175, 176), (175, 177), (178, 182), (179, 183), (179, 188), (180, 185), (181, 184), (181, 187), (182, 183), (184, 185), (186, 188), (186, 189), (187, 192), (189, 190), (190, 193), (191, 192), (191, 193)])
me_scale_beam.attributes.new('sharp_edge', 'BOOLEAN', 'EDGE').data.foreach_set('value', [ (min(e.vertices), max(e.vertices)) in _k for e in me_scale_beam.edges])
_uv = me_scale_beam.uv_layers.new(name='UVMap')
_uv.uv.foreach_set('vector', [0.5285, 0.3518, 0.5433, 0.3529, 0.5387, 0.4102, 0.5223, 0.4086, 0.5884, 0.4122, 0.5883, 0.3543, 0.6034, 0.3542, 0.605, 0.4121, 0.6184, 0.3537, 0.6334, 0.353, 0.6384, 0.4104, 0.6217, 0.4115, 0.5059, 0.4066, 0.5137, 0.3502, 0.5285, 0.3518, 0.5223, 0.4086, 0.5387, 0.4102, 0.5433, 0.3529, 0.5582, 0.3537, 0.5552, 0.4113, 0.605, 0.4121, 0.6034, 0.3542, 0.6184, 0.3537, 0.6217, 0.4115, 0.6334, 0.353, 0.6481, 0.3518, 0.6548, 0.4088, 0.6384, 0.4104, 0.5733, 0.3504, 0.5883, 0.3506, 0.5883, 0.3543, 0.5732, 0.3542, 0.5583, 0.3499, 0.5733, 0.3504, 0.5732, 0.3542, 0.5582, 0.3537, 0.5434, 0.3492, 0.5583, 0.3499, 0.5582, 0.3537, 0.5433, 0.3529, 0.5289, 0.3482, 0.5434, 0.3492, 0.5433, 0.3529, 0.5285, 0.3518, 0.515, 0.3472, 0.5289, 0.3482, 0.5285, 0.3518, 0.5137, 0.3502, 0.6331, 0.3492, 0.6476, 0.3482, 0.6481, 0.3518, 0.6334, 0.353, 0.6182, 0.35, 0.6331, 0.3492, 0.6334, 0.353, 0.6184, 0.3537, 0.6033, 0.3504, 0.6182, 0.35, 0.6184, 0.3537, 0.6034, 0.3542, 0.5883, 0.3506, 0.6033, 0.3504, 0.6034, 0.3542, 0.5883, 0.3543, 0.6476, 0.3482, 0.6616, 0.3471, 0.6629, 0.3501, 0.6481, 0.3518, 0.5289, 0.3482, 0.515, 0.3472, 0.5171, 0.2871, 0.5313, 0.2876, 0.5718, 0.412, 0.5732, 0.3542, 0.5883, 0.3543, 0.5884, 0.4122, 0.6033, 0.3504, 0.5883, 0.3506, 0.5883, 0.2887, 0.6026, 0.2886, 0.6548, 0.4088, 0.6481, 0.3518, 0.6629, 0.3501, 0.6713, 0.4066, 0.5582, 0.3537, 0.5732, 0.3542, 0.5718, 0.412, 0.5552, 0.4113, 0.5733, 0.3504, 0.5583, 0.3499, 0.5597, 0.2884, 0.574, 0.2886, 0.5883, 0.3506, 0.5733, 0.3504, 0.574, 0.2886, 0.5883, 0.2887, 0.6331, 0.3492, 0.6182, 0.35, 0.6168, 0.2884, 0.631, 0.288, 0.6616, 0.3471, 0.6476, 0.3482, 0.6452, 0.2876, 0.6594, 0.2871, 0.5583, 0.3499, 0.5434, 0.3492, 0.5455, 0.288, 0.5597, 0.2884, 0.6182, 0.35, 0.6033, 0.3504, 0.6026, 0.2886, 0.6168, 0.2884, 0.6476, 0.3482, 0.6331, 0.3492, 0.631, 0.288, 0.6452, 0.2876, 0.5434, 0.3492, 0.5289, 0.3482, 0.5313, 0.2876, 0.5455, 0.288, 0.8871, 0.3433, 0.8537, 0.2982, 0.9072, 0.3151, 0.8406, 0.4786, 0.841, 0.4845, 0.8023, 0.4845, 0.8039, 0.4783, 0.8406, 0.4904, 0.8406, 0.4956, 0.8039, 0.4957, 0.8039, 0.4907, 0.587, 0.4956, 0.587, 0.4904, 0.6237, 0.4907, 0.6237, 0.4957, 0.6237, 0.4957, 0.6237, 0.4907, 0.6557, 0.4907, 0.6558, 0.4953, 0.6558, 0.4953, 0.6557, 0.4907, 0.684, 0.4903, 0.6841, 0.4947, 0.8039, 0.4907, 0.8039, 0.4957, 0.7719, 0.4953, 0.7719, 0.4907, 0.7719, 0.4907, 0.7719, 0.4953, 0.7436, 0.4947, 0.7437, 0.4903, 0.8039, 0.4783, 0.8023, 0.4845, 0.7706, 0.4847, 0.7718, 0.4787, 0.7718, 0.4787, 0.7706, 0.4847, 0.7436, 0.4849, 0.7436, 0.4794, 0.6237, 0.4907, 0.6253, 0.4845, 0.657, 0.4847, 0.6557, 0.4907, 0.6557, 0.4907, 0.657, 0.4847, 0.6841, 0.4849, 0.684, 0.4903, 0.6841, 0.4947, 0.684, 0.4903, 0.7138, 0.4901, 0.7138, 0.4944, 0.7437, 0.4903, 0.7436, 0.4947, 0.7138, 0.4944, 0.7138, 0.4901, 0.7436, 0.4794, 0.7436, 0.4849, 0.7138, 0.485, 0.7138, 0.4799, 0.8866, 0.2872, 0.9015, 0.2978, 0.9072, 0.3151, 0.9072, 0.3151, 0.9018, 0.3325, 0.8871, 0.3433, 0.8871, 0.3433, 0.8689, 0.3435, 0.854, 0.3329, 0.854, 0.3329, 0.8482, 0.3156, 0.8537, 0.2982, 0.8537, 0.2982, 0.8684, 0.2874, 0.8866, 0.2872, 0.8866, 0.2872, 0.9072, 0.3151, 0.8537, 0.2982, 0.8871, 0.3433, 0.854, 0.3329, 0.8537, 0.2982, 0.587, 0.4904, 0.5866, 0.4845, 0.6253, 0.4845, 0.6237, 0.4907, 0.5866, 0.4845, 0.587, 0.4786, 0.6238, 0.4783, 0.6253, 0.4845, 0.8023, 0.4845, 0.8039, 0.4907, 0.7719, 0.4907, 0.7706, 0.4847, 0.7706, 0.4847, 0.7719, 0.4907, 0.7437, 0.4903, 0.7436, 0.4849, 0.7436, 0.4849, 0.7437, 0.4903, 0.7138, 0.4901, 0.7138, 0.485, 0.6253, 0.4845, 0.6238, 0.4783, 0.6558, 0.4787, 0.657, 0.4847, 0.657, 0.4847, 0.6558, 0.4787, 0.6841, 0.4794, 0.6841, 0.4849, 0.841, 0.4845, 0.8406, 0.4904, 0.8039, 0.4907, 0.8023, 0.4845, 0.6841, 0.4849, 0.6841, 0.4794, 0.7138, 0.4799, 0.7138, 0.485, 0.684, 0.4903, 0.6841, 0.4849, 0.7138, 0.485, 0.7138, 0.4901, 0.8554, 0.4025, 0.8184, 0.3756, 0.8299, 0.3673, 0.8299, 0.3673, 0.844, 0.3673, 0.8554, 0.3756, 0.8554, 0.3756, 0.8598, 0.389, 0.8554, 0.4025, 0.8554, 0.4025, 0.844, 0.4108, 0.8141, 0.389, 0.8299, 0.4108, 0.8184, 0.4025, 0.8141, 0.389, 0.8141, 0.389, 0.8184, 0.3756, 0.8554, 0.4025, 0.8299, 0.3673, 0.8554, 0.3756, 0.8554, 0.4025, 0.844, 0.4108, 0.8299, 0.4108, 0.8141, 0.389, 0.5285, 0.3518, 0.5433, 0.3529, 0.5387, 0.4102, 0.5223, 0.4086, 0.5884, 0.4122, 0.5883, 0.3543, 0.6034, 0.3542, 0.605, 0.4121, 0.6184, 0.3537, 0.6334, 0.353, 0.6384, 0.4104, 0.6217, 0.4115, 0.5059, 0.4066, 0.5137, 0.3502, 0.5285, 0.3518, 0.5223, 0.4086, 0.5387, 0.4102, 0.5433, 0.3529, 0.5582, 0.3537, 0.5552, 0.4113, 0.605, 0.4121, 0.6034, 0.3542, 0.6184, 0.3537, 0.6217, 0.4115, 0.6334, 0.353, 0.6481, 0.3518, 0.6548, 0.4088, 0.6384, 0.4104, 0.5733, 0.3504, 0.5883, 0.3506, 0.5883, 0.3543, 0.5732, 0.3542, 0.5583, 0.3499, 0.5733, 0.3504, 0.5732, 0.3542, 0.5582, 0.3537, 0.5434, 0.3492, 0.5583, 0.3499, 0.5582, 0.3537, 0.5433, 0.3529, 0.5289, 0.3482, 0.5434, 0.3492, 0.5433, 0.3529, 0.5285, 0.3518, 0.515, 0.3472, 0.5289, 0.3482, 0.5285, 0.3518, 0.5137, 0.3502, 0.6331, 0.3492, 0.6476, 0.3482, 0.6481, 0.3518, 0.6334, 0.353, 0.6182, 0.35, 0.6331, 0.3492, 0.6334, 0.353, 0.6184, 0.3537, 0.6033, 0.3504, 0.6182, 0.35, 0.6184, 0.3537, 0.6034, 0.3542, 0.5883, 0.3506, 0.6033, 0.3504, 0.6034, 0.3542, 0.5883, 0.3543, 0.6476, 0.3482, 0.6616, 0.3471, 0.6629, 0.3501, 0.6481, 0.3518, 0.5289, 0.3482, 0.515, 0.3472, 0.5171, 0.2871, 0.5313, 0.2876, 0.5718, 0.412, 0.5732, 0.3542, 0.5883, 0.3543, 0.5884, 0.4122, 0.6033, 0.3504, 0.5883, 0.3506, 0.5883, 0.2887, 0.6026, 0.2886, 0.6548, 0.4088, 0.6481, 0.3518, 0.6629, 0.3501, 0.6713, 0.4066, 0.5582, 0.3537, 0.5732, 0.3542, 0.5718, 0.412, 0.5552, 0.4113, 0.5733, 0.3504, 0.5583, 0.3499, 0.5597, 0.2884, 0.574, 0.2886, 0.5883, 0.3506, 0.5733, 0.3504, 0.574, 0.2886, 0.5883, 0.2887, 0.6331, 0.3492, 0.6182, 0.35, 0.6168, 0.2884, 0.631, 0.288, 0.6616, 0.3471, 0.6476, 0.3482, 0.6452, 0.2876, 0.6594, 0.2871, 0.5583, 0.3499, 0.5434, 0.3492, 0.5455, 0.288, 0.5597, 0.2884, 0.6182, 0.35, 0.6033, 0.3504, 0.6026, 0.2886, 0.6168, 0.2884, 0.6476, 0.3482, 0.6331, 0.3492, 0.631, 0.288, 0.6452, 0.2876, 0.5434, 0.3492, 0.5289, 0.3482, 0.5313, 0.2876, 0.5455, 0.288, 0.8871, 0.3433, 0.8537, 0.2982, 0.9072, 0.3151, 0.8406, 0.4786, 0.841, 0.4845, 0.8023, 0.4845, 0.8039, 0.4783, 0.8406, 0.4904, 0.8406, 0.4956, 0.8039, 0.4957, 0.8039, 0.4907, 0.587, 0.4956, 0.587, 0.4904, 0.6237, 0.4907, 0.6237, 0.4957, 0.6237, 0.4957, 0.6237, 0.4907, 0.6557, 0.4907, 0.6558, 0.4953, 0.6558, 0.4953, 0.6557, 0.4907, 0.684, 0.4903, 0.6841, 0.4947, 0.8039, 0.4907, 0.8039, 0.4957, 0.7719, 0.4953, 0.7719, 0.4907, 0.7719, 0.4907, 0.7719, 0.4953, 0.7436, 0.4947, 0.7437, 0.4903, 0.8039, 0.4783, 0.8023, 0.4845, 0.7706, 0.4847, 0.7718, 0.4787, 0.7718, 0.4787, 0.7706, 0.4847, 0.7436, 0.4849, 0.7436, 0.4794, 0.6237, 0.4907, 0.6253, 0.4845, 0.657, 0.4847, 0.6557, 0.4907, 0.6557, 0.4907, 0.657, 0.4847, 0.6841, 0.4849, 0.684, 0.4903, 0.6841, 0.4947, 0.684, 0.4903, 0.7138, 0.4901, 0.7138, 0.4944, 0.7437, 0.4903, 0.7436, 0.4947, 0.7138, 0.4944, 0.7138, 0.4901, 0.7436, 0.4794, 0.7436, 0.4849, 0.7138, 0.485, 0.7138, 0.4799, 0.8866, 0.2872, 0.9015, 0.2978, 0.9072, 0.3151, 0.9072, 0.3151, 0.9018, 0.3325, 0.8871, 0.3433, 0.8871, 0.3433, 0.8689, 0.3435, 0.854, 0.3329, 0.854, 0.3329, 0.8482, 0.3156, 0.8537, 0.2982, 0.8537, 0.2982, 0.8684, 0.2874, 0.8866, 0.2872, 0.8866, 0.2872, 0.9072, 0.3151, 0.8537, 0.2982, 0.8871, 0.3433, 0.854, 0.3329, 0.8537, 0.2982, 0.587, 0.4904, 0.5866, 0.4845, 0.6253, 0.4845, 0.6237, 0.4907, 0.5866, 0.4845, 0.587, 0.4786, 0.6238, 0.4783, 0.6253, 0.4845, 0.8023, 0.4845, 0.8039, 0.4907, 0.7719, 0.4907, 0.7706, 0.4847, 0.7706, 0.4847, 0.7719, 0.4907, 0.7437, 0.4903, 0.7436, 0.4849, 0.7436, 0.4849, 0.7437, 0.4903, 0.7138, 0.4901, 0.7138, 0.485, 0.6253, 0.4845, 0.6238, 0.4783, 0.6558, 0.4787, 0.657, 0.4847, 0.657, 0.4847, 0.6558, 0.4787, 0.6841, 0.4794, 0.6841, 0.4849, 0.841, 0.4845, 0.8406, 0.4904, 0.8039, 0.4907, 0.8023, 0.4845, 0.6841, 0.4849, 0.6841, 0.4794, 0.7138, 0.4799, 0.7138, 0.485, 0.684, 0.4903, 0.6841, 0.4849, 0.7138, 0.485, 0.7138, 0.4901, 0.8554, 0.4025, 0.8184, 0.3756, 0.8299, 0.3673, 0.8299, 0.3673, 0.844, 0.3673, 0.8554, 0.3756, 0.8554, 0.3756, 0.8598, 0.389, 0.8554, 0.4025, 0.8554, 0.4025, 0.844, 0.4108, 0.8141, 0.389, 0.8299, 0.4108, 0.8184, 0.4025, 0.8141, 0.389, 0.8141, 0.389, 0.8184, 0.3756, 0.8554, 0.4025, 0.8299, 0.3673, 0.8554, 0.3756, 0.8554, 0.4025, 0.844, 0.4108, 0.8299, 0.4108, 0.8141, 0.389, 0.8271, 0.06439, 0.874, 0.06565, 0.8735, 0.07383, 0.8273, 0.0716, 0.743, 0.07045, 0.701, 0.06938, 0.7012, 0.0625, 0.7431, 0.06308, 0.785, 0.06395, 0.8271, 0.06439, 0.8273, 0.0716, 0.7849, 0.07087, 0.8735, 0.07383, 0.874, 0.06565, 0.9169, 0.06263, 0.9127, 0.08221, 0.9127, 0.08221, 0.9169, 0.06263, 0.9685, 0.05976, 0.9545, 0.09017, 0.6594, 0.06162, 0.659, 0.06871, 0.614, 0.06966, 0.6137, 0.06161, 0.7432, 0.04904, 0.7433, 0.04184, 0.7853, 0.04308, 0.7851, 0.04996, 0.7012, 0.0625, 0.701, 0.06938, 0.659, 0.06871, 0.6594, 0.06162, 0.614, 0.06966, 0.575, 0.07709, 0.5714, 0.05806, 0.6137, 0.06161, 0.575, 0.07709, 0.5343, 0.0821, 0.5236, 0.05238, 0.5714, 0.05806, 0.827, 0.0503, 0.8272, 0.04325, 0.8723, 0.04104, 0.8733, 0.04909, 0.7432, 0.04904, 0.7014, 0.04858, 0.7014, 0.04172, 0.7433, 0.04184, 0.7851, 0.04996, 0.7853, 0.04308, 0.8272, 0.04325, 0.827, 0.0503, 0.8723, 0.04104, 0.9114, 0.02859, 0.9168, 0.05053, 0.8733, 0.04909, 0.9114, 0.02859, 0.9525, 0.02204, 0.9632, 0.04793, 0.9168, 0.05053, 0.6597, 0.04771, 0.6138, 0.04532, 0.6148, 0.03747, 0.6597, 0.0407, 0.7847, 0.08477, 0.7427, 0.08455, 0.743, 0.07045, 0.7849, 0.07087, 0.7014, 0.04858, 0.6597, 0.04771, 0.6597, 0.0407, 0.7014, 0.04172, 0.6148, 0.03747, 0.6138, 0.04532, 0.5723, 0.04521, 0.5774, 0.0249, 0.5774, 0.0249, 0.5723, 0.04521, 0.5304, 0.04231, 0.5396, 0.01962, 0.8273, 0.0716, 0.8268, 0.08604, 0.7847, 0.08477, 0.7849, 0.07087, 0.659, 0.06871, 0.6589, 0.08295, 0.6154, 0.08411, 0.614, 0.06966, 0.9545, 0.09017, 0.9486, 0.1036, 0.9098, 0.09603, 0.9127, 0.08221, 0.524, 0.0924, 0.5245, 0.1024, 0.5041, 0.0962, 0.5075, 0.08545, 0.743, 0.07045, 0.7427, 0.08455, 0.7007, 0.08337, 0.701, 0.06938, 0.701, 0.06938, 0.7007, 0.08337, 0.6589, 0.08295, 0.659, 0.06871, 0.575, 0.07709, 0.5771, 0.08983, 0.5402, 0.09596, 0.5343, 0.0821, 0.7851, 0.04996, 0.785, 0.06395, 0.7431, 0.06308, 0.7432, 0.04904, 0.959, 0.09274, 0.9522, 0.1053, 0.9486, 0.1036, 0.9545, 0.09017, 0.5343, 0.0821, 0.5402, 0.09596, 0.5365, 0.09766, 0.5296, 0.0842, 0.9648, 0.1021, 0.9604, 0.111, 0.9522, 0.1053, 0.959, 0.09274, 0.9127, 0.08221, 0.9098, 0.09603, 0.8715, 0.08863, 0.8735, 0.07383, 0.5296, 0.0842, 0.5365, 0.09766, 0.5245, 0.1024, 0.524, 0.0924, 0.874, 0.06565, 0.8733, 0.04909, 0.9168, 0.05053, 0.9169, 0.06263, 0.614, 0.06966, 0.6154, 0.08411, 0.5771, 0.08983, 0.575, 0.07709, 0.5714, 0.05806, 0.5723, 0.04521, 0.6138, 0.04532, 0.6137, 0.06161, 0.6137, 0.06161, 0.6138, 0.04532, 0.6597, 0.04771, 0.6594, 0.06162, 0.8271, 0.06439, 0.827, 0.0503, 0.8733, 0.04909, 0.874, 0.06565, 0.7012, 0.0625, 0.7014, 0.04858, 0.7432, 0.04904, 0.7431, 0.06308, 0.9169, 0.06263, 0.9168, 0.05053, 0.9632, 0.04793, 0.9685, 0.05976, 0.5236, 0.05238, 0.5304, 0.04231, 0.5723, 0.04521, 0.5714, 0.05806, 0.785, 0.06395, 0.7851, 0.04996, 0.827, 0.0503, 0.8271, 0.06439, 0.8735, 0.07383, 0.8715, 0.08863, 0.8268, 0.08604, 0.8273, 0.0716, 0.6594, 0.06162, 0.6597, 0.04771, 0.7014, 0.04858, 0.7012, 0.0625, 0.9828, 0.09593, 0.9847, 0.111, 0.9604, 0.111, 0.9648, 0.1021, 0.7431, 0.06308, 0.785, 0.06395, 0.7849, 0.07087, 0.743, 0.07045, 0.5343, 0.0821, 0.5296, 0.0842, 0.5078, 0.08157, 0.515, 0.02083, 0.5356, 0.0176, 0.5396, 0.01962, 0.9525, 0.02204, 0.9571, 0.01968, 0.9811, 0.02332, 0.9827, 0.09182, 0.959, 0.09274, 0.9545, 0.09017, 0.9827, 0.09182, 0.9828, 0.09593, 0.9648, 0.1021, 0.959, 0.09274, 0.9827, 0.09182, 0.9648, 0.1021, 0.9811, 0.02332, 0.9575, 0.004563, 0.9824, 0.01959, 0.9571, 0.01968, 0.9575, 0.004563, 0.9811, 0.02332, 0.9942, 0.03136, 0.9811, 0.02332, 0.9824, 0.01959, 0.9965, 0.02737, 0.5078, 0.08157, 0.524, 0.0924, 0.5075, 0.08545, 0.5296, 0.0842, 0.524, 0.0924, 0.5078, 0.08157, 0.515, 0.02083, 0.5139, 0.01781, 0.535, 0.005027, 0.5356, 0.0176, 0.515, 0.02083, 0.535, 0.005027, 0.5035, 0.02322, 0.5139, 0.01781, 0.515, 0.02083, 0.5049, 0.02602, 0.9545, 0.09017, 0.9685, 0.05976, 0.9827, 0.09182, 0.5396, 0.01962, 0.5304, 0.04231, 0.515, 0.02083, 0.9685, 0.05976, 0.9632, 0.04793, 0.9811, 0.02332, 0.9942, 0.03136, 0.5049, 0.02602, 0.515, 0.02083, 0.5304, 0.04231, 0.5236, 0.05238, 0.5078, 0.08157, 0.5236, 0.05238, 0.5343, 0.0821, 0.9811, 0.02332, 0.9632, 0.04793, 0.9525, 0.02204])
me_scale_beam.materials.append(mat_instruments)
me_scale_beam.use_remesh_preserve_volume = False
me_scale_beam.use_remesh_preserve_attributes = False
me_scale_beam.use_mirror_vertex_groups = False
me_scale_beam.update()
me_bucket = bpy.data.meshes.new('bucket')
me_bucket.from_pydata([(0.00386, 0.1084, -0.1519), (5.704e-09, 0.1161, -0.1519), (-0.00386, 0.1084, -0.1519), (-0.1232, -0.04021, -0.429), (-0.07593, -0.1053, -0.429), (0.0005808, -0.1302, -0.429), (0.0771, -0.1053, -0.429), (0.1244, 0.04021, -0.429), (0.07713, 0.1053, -0.429), (0.0006126, 0.1302, -0.429), (-0.07591, 0.1053, -0.429), (-0.09349, -0.03056, -0.1519), (-0.05756, -0.08003, -0.1519), (0.0005847, -0.09893, -0.1519), (0.05874, -0.08004, -0.1519), (0.09469, 0.03056, -0.1519), (0.05876, 0.08003, -0.1519), (0.0006088, 0.09893, -0.1519), (-0.05754, 0.08004, -0.1519), (-0.06769, -0.09396, -0.1519), (-0.1099, -0.03588, -0.1519), (0.0005826, -0.1162, -0.1519), (0.06886, -0.09398, -0.1519), (0.1111, 0.03588, -0.1519), (0.06888, 0.09396, -0.1519), (0.0006109, 0.1162, -0.1519), (-0.06767, 0.09398, -0.1519), (-0.09349, -0.03056, -0.4111), (-0.05756, -0.08003, -0.4111), (0.0005847, -0.09893, -0.4111), (0.05874, -0.08004, -0.4111), (0.09469, 0.03056, -0.4111), (0.05876, 0.08003, -0.4111), (0.0006088, 0.09893, -0.4111), (-0.05754, 0.08004, -0.4111), (0.1244, -0.04024, -0.429), (0.1111, -0.03591, -0.1519), (0.09468, -0.03058, -0.1519), (0.09468, -0.03058, -0.4111), (-0.1232, 0.04024, -0.429), (-0.1099, 0.03591, -0.1519), (-0.09349, 0.03058, -0.1519), (-0.09349, 0.03058, -0.4111), (-7.567e-09, -0.1162, -0.1519), (0.00386, -0.1085, -0.1519), (-0.00386, -0.1085, -0.1519), (-0.00386, 0.1037, -0.0983), (-0.00386, -4.005e-09, -0.002961), (-0.00386, 0.08685, -0.05001), (-0.00386, 0.05181, -0.01548), (-8.149e-10, 2.92e-08, 0.005923), (5.704e-09, 0.1119, -0.09408), (2.212e-09, 0.05628, -0.00687), (4.773e-09, 0.09408, -0.04277), (-7.567e-09, -0.1119, -0.09408), (-4.307e-09, -0.05628, -0.00687), (-6.636e-09, -0.09408, -0.04277), (0.00386, -2.519e-08, -0.002961), (0.00386, -0.1037, -0.0983), (0.00386, -0.05181, -0.01548), (0.00386, -0.08685, -0.05001), (-0.00386, -0.1037, -0.0983), (-0.00386, -0.08685, -0.05001), (-0.00386, -0.05181, -0.01548), (0.00386, 0.1037, -0.0983), (0.00386, 0.08685, -0.05001), (0.00386, 0.05181, -0.01548)], [], [(22, 21, 5, 6), (39, 40, 26, 10), (25, 24, 8, 9), (35, 36, 22, 6), (5, 21, 19, 4), (10, 26, 25, 9), (24, 23, 7, 8), (11, 41, 40, 20), (12, 11, 20, 19), (13, 12, 19, 21), (14, 13, 21, 22), (37, 14, 22, 36), (16, 15, 23, 24), (17, 16, 24, 25), (18, 17, 25, 26), (41, 18, 26, 40), (15, 37, 36, 23), (14, 37, 38, 30), (3, 20, 40, 39), (18, 41, 42, 34), (7, 23, 36, 35), (19, 20, 3, 4), (11, 12, 28, 27), (41, 11, 27, 42), (16, 17, 33, 32), (37, 15, 31, 38), (12, 13, 29, 28), (17, 18, 34, 33), (15, 16, 32, 31), (13, 14, 30, 29), (35, 3, 8), (0, 1, 51, 64), (2, 0, 64, 46), (44, 45, 61, 58), (58, 61, 62, 60), (60, 62, 63, 59), (46, 64, 65, 48), (48, 65, 66, 49), (64, 51, 53, 65), (65, 53, 52, 66), (61, 54, 56, 62), (62, 56, 55, 63), (59, 63, 47, 57), (49, 66, 57, 47), (66, 52, 50, 57), (10, 9, 8), (8, 7, 35), (35, 6, 5), (5, 4, 3), (3, 39, 10), (10, 8, 3), (35, 5, 3), (45, 43, 54, 61), (43, 44, 58, 54), (51, 46, 48, 53), (53, 48, 49, 52), (52, 49, 47, 50), (54, 58, 60, 56), (56, 60, 59, 55), (1, 2, 46, 51), (55, 59, 57, 50), (63, 55, 50, 47), (34, 30, 38), (38, 31, 32), (32, 33, 34), (34, 42, 29), (27, 28, 29), (29, 30, 34), (38, 32, 34), (42, 27, 29)])
me_bucket.polygons.foreach_set('use_smooth', [True] * 70)
_k = set([(3, 4), (3, 39), (4, 5), (5, 6), (6, 35), (7, 8), (7, 35), (8, 9), (9, 10), (10, 39), (11, 12), (11, 41), (12, 13), (13, 14), (14, 37), (15, 16), (15, 37), (16, 17), (17, 18), (18, 41), (19, 20), (19, 21), (20, 40), (21, 22), (22, 36), (23, 24), (23, 36), (24, 25), (25, 26), (26, 40), (27, 28), (27, 42), (28, 29), (29, 30), (30, 38), (31, 32), (31, 38), (32, 33), (33, 34), (34, 42)])
me_bucket.attributes.new('sharp_edge', 'BOOLEAN', 'EDGE').data.foreach_set('value', [ (min(e.vertices), max(e.vertices)) in _k for e in me_bucket.edges])
_uv = me_bucket.uv_layers.new(name='UVMap')
_uv.uv.foreach_set('vector', [0.5285, 0.3518, 0.5433, 0.3529, 0.5387, 0.4102, 0.5223, 0.4086, 0.5884, 0.4122, 0.5883, 0.3543, 0.6034, 0.3542, 0.605, 0.4121, 0.6184, 0.3537, 0.6334, 0.353, 0.6384, 0.4104, 0.6217, 0.4115, 0.5059, 0.4066, 0.5137, 0.3502, 0.5285, 0.3518, 0.5223, 0.4086, 0.5387, 0.4102, 0.5433, 0.3529, 0.5582, 0.3537, 0.5552, 0.4113, 0.605, 0.4121, 0.6034, 0.3542, 0.6184, 0.3537, 0.6217, 0.4115, 0.6334, 0.353, 0.6481, 0.3518, 0.6548, 0.4088, 0.6384, 0.4104, 0.5733, 0.3504, 0.5883, 0.3506, 0.5883, 0.3543, 0.5732, 0.3542, 0.5583, 0.3499, 0.5733, 0.3504, 0.5732, 0.3542, 0.5582, 0.3537, 0.5434, 0.3492, 0.5583, 0.3499, 0.5582, 0.3537, 0.5433, 0.3529, 0.5289, 0.3482, 0.5434, 0.3492, 0.5433, 0.3529, 0.5285, 0.3518, 0.515, 0.3472, 0.5289, 0.3482, 0.5285, 0.3518, 0.5137, 0.3502, 0.6331, 0.3492, 0.6476, 0.3482, 0.6481, 0.3518, 0.6334, 0.353, 0.6182, 0.35, 0.6331, 0.3492, 0.6334, 0.353, 0.6184, 0.3537, 0.6033, 0.3504, 0.6182, 0.35, 0.6184, 0.3537, 0.6034, 0.3542, 0.5883, 0.3506, 0.6033, 0.3504, 0.6034, 0.3542, 0.5883, 0.3543, 0.6476, 0.3482, 0.6616, 0.3471, 0.6629, 0.3501, 0.6481, 0.3518, 0.5289, 0.3482, 0.515, 0.3472, 0.5171, 0.2871, 0.5313, 0.2876, 0.5718, 0.412, 0.5732, 0.3542, 0.5883, 0.3543, 0.5884, 0.4122, 0.6033, 0.3504, 0.5883, 0.3506, 0.5883, 0.2887, 0.6026, 0.2886, 0.6548, 0.4088, 0.6481, 0.3518, 0.6629, 0.3501, 0.6713, 0.4066, 0.5582, 0.3537, 0.5732, 0.3542, 0.5718, 0.412, 0.5552, 0.4113, 0.5733, 0.3504, 0.5583, 0.3499, 0.5597, 0.2884, 0.574, 0.2886, 0.5883, 0.3506, 0.5733, 0.3504, 0.574, 0.2886, 0.5883, 0.2887, 0.6331, 0.3492, 0.6182, 0.35, 0.6168, 0.2884, 0.631, 0.288, 0.6616, 0.3471, 0.6476, 0.3482, 0.6452, 0.2876, 0.6594, 0.2871, 0.5583, 0.3499, 0.5434, 0.3492, 0.5455, 0.288, 0.5597, 0.2884, 0.6182, 0.35, 0.6033, 0.3504, 0.6026, 0.2886, 0.6168, 0.2884, 0.6476, 0.3482, 0.6331, 0.3492, 0.631, 0.288, 0.6452, 0.2876, 0.5434, 0.3492, 0.5289, 0.3482, 0.5313, 0.2876, 0.5455, 0.288, 0.8871, 0.3433, 0.8537, 0.2982, 0.9072, 0.3151, 0.8406, 0.4786, 0.841, 0.4845, 0.8023, 0.4845, 0.8039, 0.4783, 0.8406, 0.4904, 0.8406, 0.4956, 0.8039, 0.4957, 0.8039, 0.4907, 0.587, 0.4956, 0.587, 0.4904, 0.6237, 0.4907, 0.6237, 0.4957, 0.6237, 0.4957, 0.6237, 0.4907, 0.6557, 0.4907, 0.6558, 0.4953, 0.6558, 0.4953, 0.6557, 0.4907, 0.684, 0.4903, 0.6841, 0.4947, 0.8039, 0.4907, 0.8039, 0.4957, 0.7719, 0.4953, 0.7719, 0.4907, 0.7719, 0.4907, 0.7719, 0.4953, 0.7436, 0.4947, 0.7437, 0.4903, 0.8039, 0.4783, 0.8023, 0.4845, 0.7706, 0.4847, 0.7718, 0.4787, 0.7718, 0.4787, 0.7706, 0.4847, 0.7436, 0.4849, 0.7436, 0.4794, 0.6237, 0.4907, 0.6253, 0.4845, 0.657, 0.4847, 0.6557, 0.4907, 0.6557, 0.4907, 0.657, 0.4847, 0.6841, 0.4849, 0.684, 0.4903, 0.6841, 0.4947, 0.684, 0.4903, 0.7138, 0.4901, 0.7138, 0.4944, 0.7437, 0.4903, 0.7436, 0.4947, 0.7138, 0.4944, 0.7138, 0.4901, 0.7436, 0.4794, 0.7436, 0.4849, 0.7138, 0.485, 0.7138, 0.4799, 0.8866, 0.2872, 0.9015, 0.2978, 0.9072, 0.3151, 0.9072, 0.3151, 0.9018, 0.3325, 0.8871, 0.3433, 0.8871, 0.3433, 0.8689, 0.3435, 0.854, 0.3329, 0.854, 0.3329, 0.8482, 0.3156, 0.8537, 0.2982, 0.8537, 0.2982, 0.8684, 0.2874, 0.8866, 0.2872, 0.8866, 0.2872, 0.9072, 0.3151, 0.8537, 0.2982, 0.8871, 0.3433, 0.854, 0.3329, 0.8537, 0.2982, 0.587, 0.4904, 0.5866, 0.4845, 0.6253, 0.4845, 0.6237, 0.4907, 0.5866, 0.4845, 0.587, 0.4786, 0.6238, 0.4783, 0.6253, 0.4845, 0.8023, 0.4845, 0.8039, 0.4907, 0.7719, 0.4907, 0.7706, 0.4847, 0.7706, 0.4847, 0.7719, 0.4907, 0.7437, 0.4903, 0.7436, 0.4849, 0.7436, 0.4849, 0.7437, 0.4903, 0.7138, 0.4901, 0.7138, 0.485, 0.6253, 0.4845, 0.6238, 0.4783, 0.6558, 0.4787, 0.657, 0.4847, 0.657, 0.4847, 0.6558, 0.4787, 0.6841, 0.4794, 0.6841, 0.4849, 0.841, 0.4845, 0.8406, 0.4904, 0.8039, 0.4907, 0.8023, 0.4845, 0.6841, 0.4849, 0.6841, 0.4794, 0.7138, 0.4799, 0.7138, 0.485, 0.684, 0.4903, 0.6841, 0.4849, 0.7138, 0.485, 0.7138, 0.4901, 0.8554, 0.4025, 0.8184, 0.3756, 0.8299, 0.3673, 0.8299, 0.3673, 0.844, 0.3673, 0.8554, 0.3756, 0.8554, 0.3756, 0.8598, 0.389, 0.8554, 0.4025, 0.8554, 0.4025, 0.844, 0.4108, 0.8141, 0.389, 0.8299, 0.4108, 0.8184, 0.4025, 0.8141, 0.389, 0.8141, 0.389, 0.8184, 0.3756, 0.8554, 0.4025, 0.8299, 0.3673, 0.8554, 0.3756, 0.8554, 0.4025, 0.844, 0.4108, 0.8299, 0.4108, 0.8141, 0.389])
me_bucket.materials.append(mat_instruments)
me_bucket.use_remesh_preserve_volume = False
me_bucket.use_remesh_preserve_attributes = False
me_bucket.use_mirror_vertex_groups = False
me_bucket.update()
me_jugful = bpy.data.meshes.new('jugful')
me_jugful.from_pydata([(0.0, 0.04378, -0.1024), (-0.03096, 0.03096, -0.1024), (-0.04378, -1.104e-09, -0.1024), (-0.03096, -0.03096, -0.1024), (3.827e-09, -0.04378, -0.1024), (0.03096, -0.03096, -0.1024), (0.04378, 1.331e-09, -0.1024), (0.03096, 0.03096, -0.1024), (0.0, 0.04378, -0.0905), (-0.03096, 0.03096, -0.0905), (-0.04378, -1.104e-09, -0.0905), (-0.03096, -0.03096, -0.0905), (3.827e-09, -0.04378, -0.0905), (0.03096, -0.03096, -0.0905), (0.04378, 1.331e-09, -0.0905), (0.03096, 0.03096, -0.0905), (0.0, 0.04378, 0.0905), (-0.03096, 0.03096, 0.0905), (-0.04378, -1.104e-09, 0.0905), (-0.03096, -0.03096, 0.0905), (3.827e-09, -0.04378, 0.0905), (0.03096, -0.03096, 0.0905), (0.04378, 1.331e-09, 0.0905), (0.03096, 0.03096, 0.0905), (0.0, 0.04707, 0.1579), (-0.03328, 0.03328, 0.1579), (-0.04707, -1.342e-09, 0.1579), (-0.03328, -0.03328, 0.1579), (4.567e-09, -0.04707, 0.1579), (0.03328, -0.03328, 0.1579), (0.04707, 1.468e-09, 0.1579), (0.03328, 0.03328, 0.1579), (7.167e-09, -0.08198, -0.03017), (7.167e-09, -0.08198, 0.03017), (0.05797, -0.05797, 0.03017), (0.05797, -0.05797, -0.03017), (-0.08198, -2.775e-09, -0.03017), (-0.08198, -2.775e-09, 0.03017), (-0.05797, -0.05797, 0.03017), (-0.05797, -0.05797, -0.03017), (0.0, 0.08198, -0.03017), (0.0, 0.08198, 0.03017), (-0.05797, 0.05797, 0.03017), (-0.05797, 0.05797, -0.03017), (0.05797, 0.05797, -0.03017), (0.05797, 0.05797, 0.03017), (0.08198, 1.787e-09, 0.03017), (0.08198, 1.787e-09, -0.03017), (7.433e-09, -0.08502, 0.0), (0.06012, -0.06012, -7.451e-09), (-0.08502, -2.907e-09, 0.0), (-0.06012, -0.06012, -7.451e-09), (0.0, 0.08502, 0.0), (-0.06012, 0.06012, -7.451e-09), (0.06012, 0.06012, 0.0), (0.08502, 1.823e-09, -7.451e-09), (-0.03908, 0.03908, 0.1579), (0.0, 0.05526, 0.1579), (-0.05526, -1.606e-09, 0.1579), (-0.03908, -0.03908, 0.1579), (4.831e-09, -0.05526, 0.1579), (0.03908, -0.03908, 0.1579), (0.05526, 1.468e-09, 0.1579), (0.03908, 0.03908, 0.1579), (1.001e-09, 8.091e-10, -0.08316), (5.807e-09, -0.06643, 0.06033), (-0.06643, -2.094e-09, 0.06033), (0.0, 0.06643, 0.06033), (0.04697, 0.04697, 0.06033), (0.04697, -0.04697, 0.06033), (-0.04697, -0.04697, 0.06033), (-0.04697, 0.04697, 0.06033), (0.06643, 1.601e-09, 0.06033), (0.04837, -0.04837, -0.06033), (-0.04837, -0.04837, -0.06033), (-0.04837, 0.04837, -0.06033), (0.06841, 1.625e-09, -0.06033), (5.98e-09, -0.06841, -0.06033), (-0.06841, -2.181e-09, -0.06033), (0.0, 0.06841, -0.06033), (0.04837, 0.04837, -0.06033)], [], [(2, 10, 9, 1), (7, 15, 14, 6), (5, 13, 12, 4), (3, 11, 10, 2), (1, 9, 8, 0), (0, 8, 15, 7), (6, 14, 13, 5), (4, 12, 11, 3), (69, 21, 20, 65), (70, 19, 18, 66), (71, 17, 16, 67), (67, 16, 23, 68), (72, 22, 21, 69), (65, 20, 19, 70), (66, 18, 17, 71), (68, 23, 22, 72), (23, 63, 62, 22), (21, 61, 60, 20), (19, 59, 58, 18), (17, 56, 57, 16), (16, 57, 63, 23), (22, 62, 61, 21), (20, 60, 59, 19), (18, 58, 56, 17), (80, 44, 47, 76), (54, 45, 46, 55), (78, 36, 43, 75), (50, 37, 42, 53), (77, 32, 39, 74), (48, 33, 38, 51), (76, 47, 35, 73), (55, 46, 34, 49), (79, 40, 44, 80), (52, 41, 45, 54), (75, 43, 40, 79), (53, 42, 41, 52), (74, 39, 36, 78), (51, 38, 37, 50), (73, 35, 32, 77), (49, 34, 33, 48), (35, 49, 48, 32), (39, 51, 50, 36), (43, 53, 52, 40), (40, 52, 54, 44), (47, 55, 49, 35), (32, 48, 51, 39), (36, 50, 53, 43), (44, 54, 55, 47), (6, 4, 2), (25, 24, 57, 56), (26, 25, 56, 58), (27, 26, 58, 59), (28, 27, 59, 60), (29, 28, 60, 61), (30, 29, 61, 62), (31, 30, 62, 63), (24, 31, 63, 57), (25, 26, 64), (30, 31, 64), (28, 29, 64), (26, 27, 64), (24, 25, 64), (31, 24, 64), (29, 30, 64), (27, 28, 64), (2, 1, 0), (0, 7, 6), (6, 5, 4), (4, 3, 2), (2, 0, 6), (45, 68, 72, 46), (37, 66, 71, 42), (33, 65, 70, 38), (46, 72, 69, 34), (41, 67, 68, 45), (42, 71, 67, 41), (38, 70, 66, 37), (34, 69, 65, 33), (13, 73, 77, 12), (11, 74, 78, 10), (9, 75, 79, 8), (8, 79, 80, 15), (14, 76, 73, 13), (12, 77, 74, 11), (10, 78, 75, 9), (15, 80, 76, 14)])
me_jugful.polygons.foreach_set('use_smooth', [True] * 86)
_k = set([(0, 1), (0, 7), (1, 2), (2, 3), (3, 4), (4, 5), (5, 6), (6, 7), (24, 25), (24, 31), (25, 26), (26, 27), (27, 28), (28, 29), (29, 30), (30, 31), (56, 57), (56, 58), (57, 63), (58, 59), (59, 60), (60, 61), (61, 62), (62, 63)])
me_jugful.attributes.new('sharp_edge', 'BOOLEAN', 'EDGE').data.foreach_set('value', [ (min(e.vertices), max(e.vertices)) in _k for e in me_jugful.edges])
_uv = me_jugful.uv_layers.new(name='UVMap')
_uv.uv.foreach_set('vector', [0.7933, 0.2888, 0.795, 0.2969, 0.7793, 0.299, 0.7784, 0.291, 0.7473, 0.2918, 0.7473, 0.3002, 0.7306, 0.3, 0.7309, 0.2912, 0.7139, 0.2902, 0.7133, 0.2993, 0.6954, 0.2976, 0.6965, 0.2884, 0.808, 0.285, 0.81, 0.2928, 0.795, 0.2969, 0.7933, 0.2888, 0.7784, 0.291, 0.7793, 0.299, 0.7635, 0.3, 0.7631, 0.2918, 0.7631, 0.2918, 0.7635, 0.3, 0.7473, 0.3002, 0.7473, 0.2918, 0.7309, 0.2912, 0.7306, 0.3, 0.7133, 0.2993, 0.7139, 0.2902, 0.6965, 0.2884, 0.6954, 0.2976, 0.6776, 0.2945, 0.6792, 0.2856, 0.7203, 0.364, 0.7244, 0.3779, 0.7079, 0.3826, 0.7019, 0.3685, 0.8212, 0.3612, 0.8141, 0.3769, 0.8003, 0.3733, 0.802, 0.3586, 0.7852, 0.3576, 0.7854, 0.3716, 0.7706, 0.3714, 0.7692, 0.3579, 0.7692, 0.3579, 0.7706, 0.3714, 0.7556, 0.3725, 0.7534, 0.359, 0.7372, 0.361, 0.7402, 0.3746, 0.7244, 0.3779, 0.7203, 0.364, 0.7019, 0.3685, 0.7079, 0.3826, 0.6916, 0.3896, 0.6811, 0.376, 0.802, 0.3586, 0.8003, 0.3733, 0.7854, 0.3716, 0.7852, 0.3576, 0.7534, 0.359, 0.7556, 0.3725, 0.7402, 0.3746, 0.7372, 0.361, 0.7556, 0.3725, 0.7589, 0.398, 0.746, 0.4009, 0.7402, 0.3746, 0.7244, 0.3779, 0.7328, 0.4052, 0.7189, 0.4115, 0.7079, 0.3826, 0.8141, 0.3769, 0.8093, 0.4028, 0.7962, 0.3976, 0.8003, 0.3733, 0.7854, 0.3716, 0.784, 0.3962, 0.7716, 0.3965, 0.7706, 0.3714, 0.7706, 0.3714, 0.7716, 0.3965, 0.7589, 0.398, 0.7556, 0.3725, 0.7402, 0.3746, 0.746, 0.4009, 0.7328, 0.4052, 0.7244, 0.3779, 0.7079, 0.3826, 0.7189, 0.4115, 0.7035, 0.4228, 0.6916, 0.3896, 0.8003, 0.3733, 0.7962, 0.3976, 0.784, 0.3962, 0.7854, 0.3716, 0.7487, 0.3147, 0.7502, 0.3292, 0.7329, 0.3303, 0.7318, 0.3152, 0.7507, 0.3374, 0.7512, 0.3455, 0.7342, 0.3474, 0.7334, 0.3389, 0.7989, 0.3105, 0.8029, 0.3241, 0.7842, 0.3264, 0.7817, 0.3127, 0.8038, 0.334, 0.8037, 0.3438, 0.785, 0.3437, 0.7848, 0.335, 0.6943, 0.3151, 0.6932, 0.3326, 0.6649, 0.3329, 0.6713, 0.3137, 0.6939, 0.3436, 0.6959, 0.3544, 0.6705, 0.3624, 0.6662, 0.3481, 0.7318, 0.3152, 0.7329, 0.3303, 0.7143, 0.3315, 0.7138, 0.3154, 0.7334, 0.3389, 0.7342, 0.3474, 0.7162, 0.3502, 0.715, 0.3409, 0.7652, 0.3139, 0.767, 0.3279, 0.7502, 0.3292, 0.7487, 0.3147, 0.7675, 0.3361, 0.7679, 0.3443, 0.7512, 0.3455, 0.7507, 0.3374, 0.7817, 0.3127, 0.7842, 0.3264, 0.767, 0.3279, 0.7652, 0.3139, 0.7848, 0.335, 0.785, 0.3437, 0.7679, 0.3443, 0.7675, 0.3361, 0.8179, 0.3061, 0.8258, 0.3194, 0.8029, 0.3241, 0.7989, 0.3105, 0.8283, 0.3323, 0.8282, 0.3455, 0.8037, 0.3438, 0.8038, 0.334, 0.7138, 0.3154, 0.7143, 0.3315, 0.6932, 0.3326, 0.6943, 0.3151, 0.715, 0.3409, 0.7162, 0.3502, 0.6959, 0.3544, 0.6939, 0.3436, 0.7143, 0.3315, 0.715, 0.3409, 0.6939, 0.3436, 0.6932, 0.3326, 0.8258, 0.3194, 0.8283, 0.3323, 0.8038, 0.334, 0.8029, 0.3241, 0.7842, 0.3264, 0.7848, 0.335, 0.7675, 0.3361, 0.767, 0.3279, 0.767, 0.3279, 0.7675, 0.3361, 0.7507, 0.3374, 0.7502, 0.3292, 0.7329, 0.3303, 0.7334, 0.3389, 0.715, 0.3409, 0.7143, 0.3315, 0.6932, 0.3326, 0.6939, 0.3436, 0.6662, 0.3481, 0.6649, 0.3329, 0.8029, 0.3241, 0.8038, 0.334, 0.7848, 0.335, 0.7842, 0.3264, 0.7502, 0.3292, 0.7507, 0.3374, 0.7334, 0.3389, 0.7329, 0.3303, 0.9043, 0.3776, 0.8723, 0.3908, 0.8591, 0.3589, 0.7839, 0.3988, 0.7717, 0.3991, 0.7716, 0.3965, 0.784, 0.3962, 0.7955, 0.4, 0.7839, 0.3988, 0.784, 0.3962, 0.7962, 0.3976, 0.8073, 0.4048, 0.7955, 0.4, 0.7962, 0.3976, 0.8093, 0.4028, 0.7206, 0.4145, 0.7073, 0.4251, 0.7035, 0.4228, 0.7189, 0.4115, 0.7339, 0.408, 0.7206, 0.4145, 0.7189, 0.4115, 0.7328, 0.4052, 0.7467, 0.4036, 0.7339, 0.408, 0.7328, 0.4052, 0.746, 0.4009, 0.7593, 0.4007, 0.7467, 0.4036, 0.746, 0.4009, 0.7589, 0.398, 0.7717, 0.3991, 0.7593, 0.4007, 0.7589, 0.398, 0.7716, 0.3965, 0.8765, 0.3968, 0.8918, 0.3926, 0.9128, 0.4988, 0.8365, 0.422, 0.8485, 0.4117, 0.9128, 0.4988, 0.8175, 0.4474, 0.826, 0.434, 0.9128, 0.4988, 0.8918, 0.3926, 0.9076, 0.3907, 0.9128, 0.4988, 0.862, 0.4032, 0.8765, 0.3968, 0.9128, 0.4988, 0.8485, 0.4117, 0.862, 0.4032, 0.9128, 0.4988, 0.826, 0.434, 0.8365, 0.422, 0.9128, 0.4988, 0.811, 0.4619, 0.8175, 0.4474, 0.9128, 0.4988, 0.8591, 0.3589, 0.8723, 0.3456, 0.8911, 0.3456, 0.8911, 0.3456, 0.9043, 0.3589, 0.9043, 0.3776, 0.9043, 0.3776, 0.8911, 0.3908, 0.8723, 0.3908, 0.8723, 0.3908, 0.8591, 0.3776, 0.8591, 0.3589, 0.8591, 0.3589, 0.8911, 0.3456, 0.9043, 0.3776, 0.7512, 0.3455, 0.7534, 0.359, 0.7372, 0.361, 0.7342, 0.3474, 0.8037, 0.3438, 0.802, 0.3586, 0.7852, 0.3576, 0.785, 0.3437, 0.6959, 0.3544, 0.7019, 0.3685, 0.6811, 0.376, 0.6705, 0.3624, 0.7342, 0.3474, 0.7372, 0.361, 0.7203, 0.364, 0.7162, 0.3502, 0.7679, 0.3443, 0.7692, 0.3579, 0.7534, 0.359, 0.7512, 0.3455, 0.785, 0.3437, 0.7852, 0.3576, 0.7692, 0.3579, 0.7679, 0.3443, 0.8282, 0.3455, 0.8212, 0.3612, 0.802, 0.3586, 0.8037, 0.3438, 0.7162, 0.3502, 0.7203, 0.364, 0.7019, 0.3685, 0.6959, 0.3544, 0.7133, 0.2993, 0.7138, 0.3154, 0.6943, 0.3151, 0.6954, 0.2976, 0.81, 0.2928, 0.8179, 0.3061, 0.7989, 0.3105, 0.795, 0.2969, 0.7793, 0.299, 0.7817, 0.3127, 0.7652, 0.3139, 0.7635, 0.3, 0.7635, 0.3, 0.7652, 0.3139, 0.7487, 0.3147, 0.7473, 0.3002, 0.7306, 0.3, 0.7318, 0.3152, 0.7138, 0.3154, 0.7133, 0.2993, 0.6954, 0.2976, 0.6943, 0.3151, 0.6713, 0.3137, 0.6776, 0.2945, 0.795, 0.2969, 0.7989, 0.3105, 0.7817, 0.3127, 0.7793, 0.299, 0.7473, 0.3002, 0.7487, 0.3147, 0.7318, 0.3152, 0.7306, 0.3])
me_jugful.materials.append(mat_instruments)
me_jugful.use_remesh_preserve_volume = False
me_jugful.use_remesh_preserve_attributes = False
me_jugful.use_mirror_vertex_groups = False
me_jugful.update()
me_horseshoe = bpy.data.meshes.new('horseshoe')
me_horseshoe.from_pydata([(-0.03064, -1.779e-08, 0.1677), (-0.0545, -1.898e-08, 0.2048), (-0.0545, 0.006556, 0.2048), (-0.03064, 0.006556, 0.1677), (-0.05362, -6.879e-09, 0.1474), (-0.09142, -3.855e-09, 0.1678), (-0.09142, 0.006556, 0.1678), (-0.05362, 0.006556, 0.1474), (-0.06395, -2.992e-10, 0.1184), (-0.105, 7.115e-09, 0.1224), (-0.105, 0.006556, 0.1224), (-0.06395, 0.006556, 0.1184), (-0.06278, 1.443e-09, 0.0869), (-0.102, 9.654e-09, 0.08093), (-0.102, 0.006556, 0.08093), (-0.06278, 0.006556, 0.0869), (-0.05562, 2.428e-09, 0.05402), (-0.09166, 1.004e-08, 0.04237), (-0.09166, 0.006556, 0.04237), (-0.05562, 0.006556, 0.05402), (-0.03972, 5.198e-09, 0.01542), (-0.07238, 1.288e-08, 2.244e-07), (-0.07238, 0.006556, 2.289e-07), (-0.03972, 0.006556, 0.01542), (-0.02018, -0.007351, 0.2144), (-0.02722, -1.678e-08, 0.2124), (-0.02722, -2.299e-08, 0.2124), (0.03064, -1.779e-08, 0.1677), (0.0545, -1.898e-08, 0.2048), (0.0545, 0.006556, 0.2048), (0.03064, 0.006556, 0.1677), (0.05362, -6.879e-09, 0.1474), (0.09142, -3.855e-09, 0.1678), (0.09142, 0.006556, 0.1678), (0.05362, 0.006556, 0.1474), (0.06395, -2.992e-10, 0.1184), (0.105, 7.115e-09, 0.1224), (0.105, 0.006556, 0.1224), (0.06395, 0.006556, 0.1184), (0.06278, 1.443e-09, 0.0869), (0.102, 9.654e-09, 0.08093), (0.102, 0.006556, 0.08093), (0.06278, 0.006556, 0.0869), (0.05562, 2.428e-09, 0.05402), (0.09166, 1.004e-08, 0.04237), (0.09166, 0.006556, 0.04237), (0.05562, 0.006556, 0.05402), (0.03972, 5.198e-09, 0.01542), (0.07238, 1.288e-08, 2.244e-07), (0.07238, 0.006556, 2.289e-07), (0.03972, 0.006556, 0.01542), (0.0, -2.582e-08, 0.174), (0.0, -2.703e-08, 0.22), (0.0, 0.006556, 0.22), (0.0, 0.006556, 0.174), (0.02018, -0.007351, 0.2144), (0.0, -0.007351, 0.2144), (0.0, -0.007351, 0.22), (0.02722, -1.678e-08, 0.2124), (0.02722, -2.299e-08, 0.2124), (0.0, -2.516e-08, 0.2124), (0.0, -2.716e-08, 0.22)], [], [(52, 1, 0, 51), (53, 2, 1, 52), (54, 3, 2, 53), (1, 5, 4, 0), (2, 6, 5, 1), (3, 7, 6, 2), (5, 9, 8, 4), (6, 10, 9, 5), (7, 11, 10, 6), (9, 13, 12, 8), (10, 14, 13, 9), (11, 15, 14, 10), (13, 17, 16, 12), (14, 18, 17, 13), (15, 19, 18, 14), (17, 21, 20, 16), (18, 22, 21, 17), (19, 23, 22, 18), (51, 0, 3, 54), (0, 4, 7, 3), (4, 8, 11, 7), (8, 12, 15, 11), (12, 16, 19, 15), (16, 20, 23, 19), (24, 25, 60, 56), (57, 24, 56), (57, 61, 26, 24), (24, 26, 25), (22, 23, 20, 21), (52, 51, 27, 28), (53, 52, 28, 29), (54, 53, 29, 30), (28, 27, 31, 32), (29, 28, 32, 33), (30, 29, 33, 34), (32, 31, 35, 36), (33, 32, 36, 37), (34, 33, 37, 38), (36, 35, 39, 40), (37, 36, 40, 41), (38, 37, 41, 42), (40, 39, 43, 44), (41, 40, 44, 45), (42, 41, 45, 46), (44, 43, 47, 48), (45, 44, 48, 49), (46, 45, 49, 50), (51, 54, 30, 27), (27, 30, 34, 31), (31, 34, 38, 35), (35, 38, 42, 39), (39, 42, 46, 43), (43, 46, 50, 47), (55, 56, 60, 58), (57, 56, 55), (57, 55, 59, 61), (55, 58, 59), (49, 48, 47, 50)])
me_horseshoe.polygons.foreach_set('use_smooth', [True] * 58)
_k = set([(0, 4), (0, 51), (1, 5), (1, 52), (2, 6), (2, 53), (3, 7), (3, 54), (4, 8), (5, 9), (6, 10), (7, 11), (8, 12), (9, 13), (10, 14), (11, 15), (12, 16), (13, 17), (14, 18), (15, 19), (16, 20), (17, 21), (18, 22), (19, 23), (20, 21), (20, 23), (21, 22), (22, 23), (24, 26), (24, 56), (24, 57), (27, 31), (27, 51), (28, 32), (28, 52), (29, 33), (29, 53), (30, 34), (30, 54), (31, 35), (32, 36), (33, 37), (34, 38), (35, 39), (36, 40), (37, 41), (38, 42), (39, 43), (40, 44), (41, 45), (42, 46), (43, 47), (44, 48), (45, 49), (46, 50), (47, 48), (47, 50), (48, 49), (49, 50), (55, 56), (55, 57), (55, 59)])
me_horseshoe.attributes.new('sharp_edge', 'BOOLEAN', 'EDGE').data.foreach_set('value', [ (min(e.vertices), max(e.vertices)) in _k for e in me_horseshoe.edges])
_uv = me_horseshoe.uv_layers.new(name='UVMap')
_uv.uv.foreach_set('vector', [0.903, 0.4913, 0.8973, 0.4944, 0.8954, 0.4885, 0.8996, 0.4864, 0.9034, 0.4919, 0.8976, 0.4951, 0.8973, 0.4944, 0.903, 0.4913, 0.8102, 0.4154, 0.8055, 0.4155, 0.8029, 0.4094, 0.8114, 0.4085, 0.8973, 0.4944, 0.891, 0.4961, 0.8905, 0.4896, 0.8954, 0.4885, 0.8976, 0.4951, 0.8912, 0.497, 0.891, 0.4961, 0.8973, 0.4944, 0.8055, 0.4155, 0.8015, 0.4179, 0.7964, 0.4139, 0.8029, 0.4094, 0.891, 0.4961, 0.8845, 0.4963, 0.8852, 0.4896, 0.8905, 0.4896, 0.8912, 0.497, 0.8845, 0.4973, 0.8845, 0.4963, 0.891, 0.4961, 0.8015, 0.4179, 0.7992, 0.422, 0.7932, 0.4203, 0.7964, 0.4139, 0.8845, 0.4963, 0.8785, 0.4952, 0.8798, 0.489, 0.8852, 0.4896, 0.8845, 0.4973, 0.8783, 0.4962, 0.8785, 0.4952, 0.8845, 0.4963, 0.7992, 0.422, 0.7986, 0.4267, 0.7926, 0.4266, 0.7932, 0.4203, 0.8785, 0.4952, 0.8726, 0.4936, 0.8743, 0.4878, 0.8798, 0.489, 0.8783, 0.4962, 0.8722, 0.4946, 0.8726, 0.4936, 0.8785, 0.4952, 0.7986, 0.4267, 0.7988, 0.4318, 0.7931, 0.4326, 0.7926, 0.4266, 0.8726, 0.4936, 0.8656, 0.4912, 0.8676, 0.4858, 0.8743, 0.4878, 0.8722, 0.4946, 0.8653, 0.4922, 0.8656, 0.4912, 0.8726, 0.4936, 0.7988, 0.4318, 0.8001, 0.438, 0.7948, 0.4394, 0.7931, 0.4326, 0.8996, 0.4864, 0.8954, 0.4885, 0.895, 0.4876, 0.8991, 0.4857, 0.8954, 0.4885, 0.8905, 0.4896, 0.8904, 0.4886, 0.895, 0.4876, 0.8905, 0.4896, 0.8852, 0.4896, 0.8853, 0.4886, 0.8904, 0.4886, 0.8852, 0.4896, 0.8798, 0.489, 0.88, 0.4879, 0.8853, 0.4886, 0.8798, 0.489, 0.8743, 0.4878, 0.8745, 0.4867, 0.88, 0.4879, 0.8743, 0.4878, 0.8676, 0.4858, 0.868, 0.4848, 0.8745, 0.4867, 0.8053, 0.4255, 0.8042, 0.4244, 0.8084, 0.4242, 0.8084, 0.4254, 0.8083, 0.4262, 0.8053, 0.4255, 0.8084, 0.4254, 0.8083, 0.4262, 0.8083, 0.4273, 0.804, 0.4264, 0.8053, 0.4255, 0.8053, 0.4255, 0.8042, 0.4244, 0.8042, 0.4244, 0.8647, 0.4908, 0.8667, 0.4854, 0.8676, 0.4858, 0.8656, 0.4912, 0.903, 0.4913, 0.8996, 0.4864, 0.9031, 0.4832, 0.9079, 0.487, 0.9034, 0.4919, 0.903, 0.4913, 0.9079, 0.487, 0.9085, 0.4876, 0.8102, 0.4154, 0.8114, 0.4085, 0.8192, 0.4122, 0.8146, 0.4171, 0.9079, 0.487, 0.9031, 0.4832, 0.9058, 0.479, 0.9117, 0.4817, 0.9085, 0.4876, 0.9079, 0.487, 0.9117, 0.4817, 0.9125, 0.4822, 0.8146, 0.4171, 0.8192, 0.4122, 0.8237, 0.4187, 0.8175, 0.4208, 0.9117, 0.4817, 0.9058, 0.479, 0.9077, 0.474, 0.9141, 0.4757, 0.9125, 0.4822, 0.9117, 0.4817, 0.9141, 0.4757, 0.9151, 0.476, 0.8175, 0.4208, 0.8237, 0.4187, 0.8245, 0.4258, 0.8183, 0.4254, 0.9141, 0.4757, 0.9077, 0.474, 0.9089, 0.4688, 0.9153, 0.4697, 0.9151, 0.476, 0.9141, 0.4757, 0.9153, 0.4697, 0.9163, 0.4698, 0.8183, 0.4254, 0.8245, 0.4258, 0.823, 0.432, 0.8173, 0.43, 0.9153, 0.4697, 0.9089, 0.4688, 0.9097, 0.4631, 0.9158, 0.4636, 0.9163, 0.4698, 0.9153, 0.4697, 0.9158, 0.4636, 0.9168, 0.4636, 0.8173, 0.43, 0.823, 0.432, 0.8204, 0.4374, 0.8154, 0.4347, 0.9158, 0.4636, 0.9097, 0.4631, 0.9102, 0.4562, 0.9159, 0.4562, 0.9168, 0.4636, 0.9158, 0.4636, 0.9159, 0.4562, 0.917, 0.4562, 0.8154, 0.4347, 0.8204, 0.4374, 0.8164, 0.4432, 0.812, 0.4401, 0.8996, 0.4864, 0.8991, 0.4857, 0.9023, 0.4825, 0.9031, 0.4832, 0.9031, 0.4832, 0.9023, 0.4825, 0.9049, 0.4785, 0.9058, 0.479, 0.9058, 0.479, 0.9049, 0.4785, 0.9066, 0.4737, 0.9077, 0.474, 0.9077, 0.474, 0.9066, 0.4737, 0.9079, 0.4686, 0.9089, 0.4688, 0.9089, 0.4688, 0.9079, 0.4686, 0.9087, 0.463, 0.9097, 0.4631, 0.9097, 0.4631, 0.9087, 0.463, 0.9091, 0.4562, 0.9102, 0.4562, 0.8114, 0.4258, 0.8084, 0.4254, 0.8084, 0.4242, 0.8126, 0.4248, 0.8083, 0.4262, 0.8084, 0.4254, 0.8114, 0.4258, 0.8083, 0.4262, 0.8114, 0.4258, 0.8126, 0.4269, 0.8083, 0.4273, 0.8114, 0.4258, 0.8126, 0.4248, 0.8126, 0.4249, 0.9159, 0.4552, 0.9159, 0.4562, 0.9102, 0.4562, 0.9102, 0.4552])
me_horseshoe.materials.append(mat_instruments)
me_horseshoe.use_remesh_preserve_volume = False
me_horseshoe.use_remesh_preserve_attributes = False
me_horseshoe.use_mirror_vertex_groups = False
me_horseshoe.update()

# ---- objects
ob_plane = bpy.data.objects.new('Plane', me_plane)
ob_soil_on_the_shovel = bpy.data.objects.new('soil_on_the_shovel', me_soil_on_the_shovel)
ob_shovel = bpy.data.objects.new('shovel', me_shovel)
ob_scythe = bpy.data.objects.new('scythe', me_scythe)
ob_hammer = bpy.data.objects.new('hammer', me_hammer)
ob_prong = bpy.data.objects.new('prong', me_prong)
ob_pliers = bpy.data.objects.new('pliers', me_pliers)
ob_scale_beam = bpy.data.objects.new('scale_beam', me_scale_beam)
ob_bucket = bpy.data.objects.new('bucket', me_bucket)
ob_jugful = bpy.data.objects.new('jugful', me_jugful)
ob_horseshoe = bpy.data.objects.new('horseshoe', me_horseshoe)

# ---- transforms, parenting, visibility, modifiers, constraints
ob_plane.location = (-0.05835, 0.05939, 0.9127)
ob_plane.show_instancer_for_render = False
ob_plane.lineart.crease_threshold = 0.0
_m = ob_plane.modifiers.new('ParticleSystem 1', 'PARTICLE_SYSTEM')
ob_soil_on_the_shovel.location = (2.061e-16, 0.006238, 0.9283)
ob_soil_on_the_shovel.lineart.crease_threshold = 0.0
ob_shovel.location = (0.0, 0.0, 0.1365)
ob_shovel.rotation_euler = (-2.687e-07, 3.142, -1.175e-14)
ob_shovel.lineart.crease_threshold = 0.0
_m = ob_shovel.modifiers.new('EdgeSplit', 'EDGE_SPLIT')
_m.use_edge_angle = False
ob_scythe.location = (0.0, 0.0, 0.0)
ob_scythe.lineart.crease_threshold = 0.0
_m = ob_scythe.modifiers.new('EdgeSplit', 'EDGE_SPLIT')
_m.use_edge_angle = False
ob_hammer.location = (0.0, 0.0, 0.0)
ob_hammer.lineart.crease_threshold = 0.0
_m = ob_hammer.modifiers.new('EdgeSplit', 'EDGE_SPLIT')
_m.use_edge_angle = False
ob_prong.location = (0.0, 0.0, 0.0)
ob_prong.lineart.crease_threshold = 0.0
ob_pliers.location = (0.0, 0.0, 0.0)
ob_pliers.lineart.crease_threshold = 0.0
_m = ob_pliers.modifiers.new('EdgeSplit', 'EDGE_SPLIT')
_m.use_edge_angle = False
ob_scale_beam.location = (8.196e-09, 0.0, 0.0)
ob_scale_beam.lineart.crease_threshold = 0.0
_m = ob_scale_beam.modifiers.new('EdgeSplit', 'EDGE_SPLIT')
_m.use_edge_angle = False
ob_bucket.location = (0.0, 0.0, 0.0)
ob_bucket.lineart.crease_threshold = 0.0
_m = ob_bucket.modifiers.new('EdgeSplit', 'EDGE_SPLIT')
_m.use_edge_angle = False
ob_jugful.location = (0.0, 0.0, 0.0)
ob_jugful.lineart.crease_threshold = 0.0
_m = ob_jugful.modifiers.new('EdgeSplit', 'EDGE_SPLIT')
_m.use_edge_angle = False
ob_horseshoe.location = (0.0, 0.0, 0.0)
ob_horseshoe.lineart.crease_threshold = 0.0
_m = ob_horseshoe.modifiers.new('EdgeSplit', 'EDGE_SPLIT')
_m.use_edge_angle = False

# ---- collection membership
col_collection_1_001.objects.link(ob_plane)
col_collection_1_001.objects.link(ob_soil_on_the_shovel)
col_collection_1_001.objects.link(ob_shovel)
col_collection_2.objects.link(ob_scythe)
col_collection_3.objects.link(ob_hammer)
col_collection_4.objects.link(ob_prong)
col_collection_5.objects.link(ob_pliers)
col_collection_11.objects.link(ob_scale_beam)
col_collection_12.objects.link(ob_bucket)
col_collection_13.objects.link(ob_jugful)
col_collection_14.objects.link(ob_horseshoe)

# ---- scene / render settings (as saved in the file)
scene.frame_start = 1; scene.frame_end = 250; scene.frame_set(1)
scene.render.engine = 'BLENDER_EEVEE_NEXT'
scene.render.image_settings.color_mode = 'RGB'
scene.render.image_settings.compression = 90
scene.render.resolution_percentage = 50
scene.render.dither_intensity = 0.0
scene.cycles.use_denoising = False
scene.cycles.samples = 10
scene.cycles.sampling_pattern = 'TABULATED_SOBOL'
scene.cycles.light_sampling_threshold = 0.0
scene.cycles.use_adaptive_sampling = False
scene.cycles.use_light_tree = False
scene.cycles.blur_glossy = 0.0
scene.cycles.pixel_filter_type = 'GAUSSIAN'
scene.cycles.sample_clamp_indirect = 0.0
scene.view_settings.view_transform = 'Standard'
bpy.context.view_layer.update()

# ---- added for rendering (the .blend has no active camera and no usable light): camera, sun
cam_auto = bpy.data.cameras.new('AutoCamera')
cam_auto.lens = 50.0
cam_auto.sensor_width = 36.0
cam_auto.clip_end = 1000.0
ob_auto_camera = bpy.data.objects.new('AutoCamera', cam_auto)
scene.collection.objects.link(ob_auto_camera)
ob_auto_camera.location = (2.20513, -2.6449, 1.78272)
ob_auto_camera.rotation_euler = (1.09748, -7.21219e-08, 0.694738)
scene.camera = ob_auto_camera
light_auto_sun = bpy.data.lights.new('AutoSun', 'SUN')
light_auto_sun.energy = 3.0
light_auto_sun.angle = 0.0523599
ob_auto_sun = bpy.data.objects.new('AutoSun', light_auto_sun)
scene.collection.objects.link(ob_auto_sun)
ob_auto_sun.rotation_euler = (0.872665, 0.174533, 0.523599)
bpy.context.view_layer.update()
